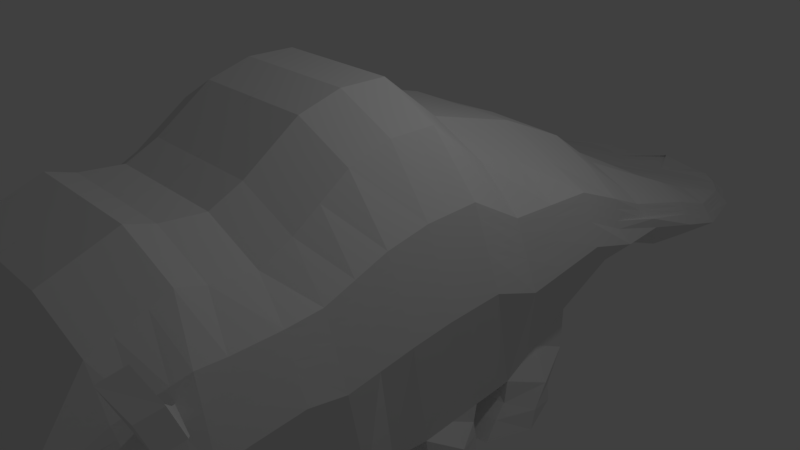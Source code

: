# Source: AppaModel.blend  (saved by Blender 2.78.0; exported with 4.5.12 LTS)
import bpy
from mathutils import Matrix  # noqa: F401  (used for matrix-valued properties, if any)

bpy.ops.wm.read_factory_settings(use_empty=True)
scene = bpy.context.scene
scene.name = 'Scene'

# ---- collections
col_collection_1 = bpy.data.collections.new('Collection 1'); scene.collection.children.link(col_collection_1)
col_collection_5 = bpy.data.collections.new('Collection 5'); scene.collection.children.link(col_collection_5)

# ---- world
world_world = bpy.data.worlds.new('World'); scene.world = world_world
world_world.color = (0.05088, 0.05088, 0.05088)
world_world.use_sun_shadow = False
world_world.sun_shadow_jitter_overblur = 0.0
world_world.cycles.sampling_method = 'MANUAL'

# ---- cameras
cam_camera = bpy.data.cameras.new('Camera')
cam_camera.clip_end = 100.0
cam_camera.lens = 35.0
cam_camera.sensor_width = 32.0
cam_camera.sensor_height = 18.0
cam_camera.ortho_scale = 7.314
cam_camera.dof.focus_distance = 0.0
cam_camera.dof.aperture_fstop = 128.0

# ---- lights
light_lamp = bpy.data.lights.new('Lamp', 'POINT')
light_lamp.transmission_factor = 0.0
light_lamp.cutoff_distance = 30.0
light_lamp.energy = 100.0
light_lamp.shadow_buffer_clip_start = 1.001
light_lamp.shadow_soft_size = 0.1
light_lamp.shadow_maximum_resolution = 0.006
light_lamp.use_absolute_resolution = True

# ---- meshes
me_plane = bpy.data.meshes.new('Plane')
me_plane.from_pydata([(1.49, -2.24, 1.592), (1.61, -2.126, -1.531), (1.49, -1.538, 2.086), (1.61, -1.084, -1.71), (1.49, -0.9885, 2.246), (1.61, -0.531, -1.766), (1.49, -0.3812, 2.238), (1.61, 0.3743, -1.688), (1.49, 0.3955, 1.61), (1.61, 0.9705, -1.638), (1.49, 1.704, 1.238), (1.61, 2.084, -0.9947), (1.489, 2.521, 0.9612), (1.919, 2.484, -0.2556), (1.737, 3.052, 0.5267), (1.606, 3.487, -0.465), (1.568, 4.304, 0.2092), (1.592, 4.303, -0.7949), (1.546, 5.049, -0.1212), (1.565, 5.048, -0.9313), (1.21, 6.084, -0.4332), (1.496, 6.201, -0.9251), (1.224, 6.597, -0.5701), (1.321, 6.794, -0.9343), (1.49, -2.649, 1.395), (1.711, -2.702, -0.9996), (1.49, -3.18, 1.449), (1.711, -3.447, -1.159), (1.49, -3.507, 1.553), (1.604, -3.827, -1.087), (1.49, -4.369, 1.23), (1.58, -4.362, -0.9557), (1.614, -4.889, 0.6289), (1.592, -5.035, -0.1506), (-0.0008494, -1.601, 2.466), (-0.0008494, -2.304, 1.971), (0.0, -2.12, -1.739), (0.0, -1.079, -1.918), (0.0, -0.5257, -1.974), (-0.0008494, -1.052, 2.626), (0.0, 0.3796, -1.896), (-0.0008493, -0.445, 2.618), (0.0, 0.9758, -1.846), (-0.0008493, 0.3316, 1.99), (0.0, 1.898, -1.255), (-0.0008492, 1.64, 1.618), (0.0, 2.573, -0.1595), (0.0, 2.279, 1.376), (0.0, 3.761, -0.6268), (0.0, 3.187, 0.7828), (0.0, 4.684, -0.8315), (0.0, 4.288, 0.1713), (0.0, 5.449, -0.9747), (0.0, 5.492, -0.3315), (0.0, 6.185, -0.963), (0.0, 6.027, -0.4528), (0.0, 7.425, -0.8441), (0.0, 7.27, -0.6713), (-0.0008494, -2.712, 1.774), (0.0, -2.687, -1.42), (-0.0008494, -3.244, 1.828), (-0.0008492, -3.437, -1.371), (-0.0008494, -3.571, 1.933), (-0.0008492, -3.801, -1.563), (-0.0008491, -4.433, 1.609), (-0.0008493, -4.364, -1.262), (0.0, -5.192, 0.6807), (0.0, -5.197, -0.3974), (0.8118, -1.052, 2.626), (0.8118, -0.445, 2.618), (0.8118, -2.126, -1.531), (0.8118, -2.692, -1.212), (0.7944, 4.295, -0.8141), (0.8397, 3.421, -0.4867), (0.7698, 3.187, 0.7828), (0.7702, 4.296, 0.19), (0.8118, 0.9705, -1.638), (0.8118, 0.3743, -1.688), (0.8118, -3.244, 1.828), (0.8118, -2.712, 1.774), (0.8118, 0.3316, 1.99), (0.8118, -3.437, -1.371), (0.7675, 5.04, -0.9505), (0.8118, -2.304, 1.971), (0.8118, -1.601, 2.466), (0.748, 5.04, -0.1404), (0.8118, 2.084, -0.9947), (0.8118, -3.571, 1.933), (0.8118, 1.64, 1.618), (0.8118, -3.801, -1.563), (0.8118, -1.084, -1.71), (0.6982, 6.193, -0.9443), (0.6875, 6.035, -0.434), (1.121, 2.484, -0.2556), (0.8118, -4.433, 1.609), (0.4112, 6.356, -0.5265), (0.8433, 7.229, -0.9256), (0.9796, 2.473, 1.246), (0.8118, -4.364, -1.262), (0.8118, -0.531, -1.766), (0.8206, -5.142, -0.3508), (0.8152, -5.132, 0.672), (1.654, -2.128, -1.961), (1.61, -1.17, -2.154), (0.8557, -2.128, -1.961), (0.8118, -1.17, -2.154), (1.654, -2.234, -2.149), (1.61, -1.085, -2.327), (0.8557, -2.234, -2.149), (0.8118, -1.085, -2.327), (1.638, -2.449, -2.45), (1.61, -1.062, -2.486), (0.8403, -2.449, -2.45), (0.8118, -1.062, -2.486), (1.61, -0.4966, -2.046), (1.61, 0.3316, -1.956), (0.8118, 0.3316, -1.956), (0.8118, -0.4966, -2.046), (1.61, -0.6097, -2.188), (1.61, 0.3855, -2.201), (0.8118, 0.3855, -2.201), (0.8118, -0.6097, -2.188), (1.637, -0.7889, -2.441), (1.61, 0.4042, -2.475), (0.8118, 0.4042, -2.475), (0.8386, -0.7889, -2.441), (1.61, 0.9316, -1.971), (1.61, 2.096, -1.617), (0.8118, 0.9316, -1.971), (0.8118, 2.096, -1.617), (1.61, 0.7788, -2.176), (1.61, 1.878, -2.119), (0.8118, 0.7788, -2.176), (0.8118, 1.878, -2.119), (1.61, 0.6155, -2.461), (1.61, 1.925, -2.44), (0.8118, 0.6155, -2.461), (0.8118, 1.925, -2.44), (2.135, -2.16, 0.0766), (2.135, -1.276, 0.2099), (2.135, -0.7242, 0.2728), (2.135, 0.04283, 0.3109), (2.135, 0.7228, 0.04657), (2.135, 1.927, 0.2184), (2.13, 2.718, -0.02718), (2.093, 3.395, -0.02561), (2.105, 4.357, -0.3065), (2.08, 5.102, -0.533), (1.74, 6.222, -0.6844), (1.373, 6.789, -0.7231), (2.135, -2.653, 0.1744), (2.135, -3.298, 0.1143), (2.135, -3.645, 0.06002), (2.07, -4.266, 0.04753), (1.674, -4.939, 0.177), (0.0, 7.353, -0.7639), (0.0, -5.258, 0.4905), (0.9014, -5.199, 0.4818), (0.6509, 7.231, -0.7944), (1.984, -1.488, 1.355), (1.984, -0.9375, 1.462), (1.984, -0.2427, 1.48), (1.984, 0.4809, 1.051), (1.984, 1.732, 0.9772), (1.983, 2.441, 0.6701), (1.94, 3.081, 0.3765), (1.947, 4.245, 0.03975), (1.923, 4.99, -0.2337), (1.585, 6.072, -0.4577), (1.22, 6.647, -0.5728), (0.0, 7.211, -0.6258), (0.9014, -5.199, 0.4818), (1.984, -2.29, 1.059), (1.984, -2.745, 1.024), (1.984, -3.339, 1.015), (1.984, -3.677, 1.033), (1.846, -4.386, 0.7775), (1.745, -4.86, 0.4898), (0.0, -5.258, 0.4905), (0.6462, 7.051, -0.6511), (1.49, -1.903, 1.829), (1.78, -1.634, -1.606), (0.0, -1.966, 2.209), (0.0, -1.62, -1.825), (0.6467, -1.626, -1.615), (0.8118, -1.966, 2.209), (1.803, -1.677, -2.043), (0.6695, -1.668, -2.052), (1.803, -1.691, -2.224), (0.6695, -1.682, -2.233), (1.795, -1.791, -2.456), (0.6615, -1.783, -2.465), (2.135, -1.735, 0.1407), (1.984, -1.904, 1.202), (1.61, -0.06134, -1.726), (1.49, -0.6734, 2.242), (0.0, -0.05605, -1.934), (0.0, -0.7373, 2.622), (0.602, -0.05775, -1.725), (0.8118, -0.7373, 2.622), (1.851, -0.1076, -1.997), (0.602, -0.06341, -1.998), (1.851, -0.134, -2.192), (0.602, -0.08981, -2.194), (1.864, -0.2105, -2.456), (0.6149, -0.1664, -2.457), (2.135, -0.3263, 0.2926), (1.984, -0.5771, 1.471), (1.61, 1.517, -1.322), (1.49, 1.037, 1.428), (0.0, 1.522, -1.53), (0.0, 0.9734, 1.808), (0.8118, 0.9734, 1.808), (0.567, 1.546, -1.33), (1.858, 1.48, -1.783), (0.567, 1.532, -1.805), (1.858, 1.295, -2.134), (0.567, 1.347, -2.156), (1.858, 1.235, -2.437), (0.567, 1.287, -2.459), (2.135, 1.313, 0.1309), (1.984, 1.095, 1.015), (2.065, -2.22, 0.5318), (2.065, -2.695, 0.5679), (2.065, -3.317, 0.5317), (2.065, -3.66, 0.5106), (1.966, -4.321, 0.3858), (1.707, -4.902, 0.322), (0.0, -5.258, 0.4905), (0.6522, 7.152, -0.7566), (2.065, -1.374, 0.7407), (2.065, -0.823, 0.8239), (2.065, -0.08946, 0.8524), (2.065, 0.6107, 0.512), (2.065, 1.837, 0.57), (2.064, 2.497, 0.2496), (2.096, 3.284, 0.1446), (2.032, 4.305, -0.1461), (2.007, 5.05, -0.3943), (1.668, 6.153, -0.5794), (1.302, 6.723, -0.6534), (0.0, 7.287, -0.6999), (0.9014, -5.199, 0.4818), (2.065, -1.813, 0.6322), (2.065, -0.4425, 0.8387), (2.065, 1.212, 0.5404), (1.49, -4.093, 1.333), (1.588, -4.191, -0.9977), (0.0, -4.157, 1.713), (0.0, -4.184, -1.358), (0.8118, -4.184, -1.358), (0.8118, -4.157, 1.713), (2.09, -4.067, 0.05153), (1.89, -4.159, 0.8592), (1.998, -4.11, 0.4257), (1.597, -3.984, -1.049), (0.0, -3.966, -1.475), (0.8118, -3.823, 1.838), (2.116, -3.827, 0.05637), (1.943, -3.884, 0.958), (2.036, -3.853, 0.4741), (1.49, -3.759, 1.458), (0.0, -3.823, 1.838), (0.8118, -3.966, -1.475), (2.011, -1.45, 1.151), (2.011, -0.8995, 1.25), (2.011, -0.1917, 1.271), (2.011, 0.5241, 0.8717), (2.011, 1.767, 0.8417), (2.01, 2.46, 0.5302), (1.969, 3.11, 0.2836), (1.975, 4.265, -0.02207), (1.951, 5.01, -0.2871), (1.613, 6.099, -0.4982), (1.247, 6.672, -0.5996), (0.0, 7.236, -0.6505), (0.9014, -5.199, 0.4818), (2.011, -2.267, 0.8837), (2.011, -2.728, 0.8721), (2.011, -3.332, 0.8544), (2.011, -3.671, 0.859), (1.886, -4.364, 0.6472), (1.732, -4.874, 0.434), (0.0, -5.258, 0.4905), (0.6531, 7.091, -0.7275), (2.011, -1.874, 1.012), (2.011, -0.5323, 1.261), (2.011, 1.134, 0.857), (1.926, -4.142, 0.715), (1.974, -3.874, 0.797), (2.043, -2.239, 0.6762), (2.043, -2.709, 0.6927), (2.043, -3.323, 0.6641), (2.043, -3.664, 0.6536), (1.933, -4.339, 0.493), (1.717, -4.891, 0.3679), (0.0, -5.258, 0.4905), (0.6526, 7.127, -0.7447), (2.043, -1.838, 0.7881), (2.043, -0.4793, 1.012), (2.043, 1.18, 0.6703), (2.043, -1.405, 0.909), (2.043, -0.8544, 0.9988), (2.043, -0.1314, 1.024), (2.043, 0.5752, 0.6596), (2.043, 1.808, 0.6815), (2.042, 2.482, 0.3648), (2.003, 3.144, 0.1738), (2.008, 4.289, -0.09521), (1.984, 5.034, -0.3503), (1.645, 6.131, -0.546), (1.28, 6.702, -0.6314), (0.0, 7.266, -0.6796), (0.9014, -5.199, 0.4818), (1.968, -4.123, 0.5444), (2.011, -3.862, 0.6066), (2.205, -4.176, 0.5914), (2.065, -4.239, 0.8266), (2.247, -3.915, 0.6536), (2.113, -3.971, 0.9086), (2.546, -4.358, 0.8772), (2.226, -4.374, 1.012), (2.589, -4.097, 0.9394), (2.274, -4.105, 1.094), (2.478, -4.468, 1.207), (2.281, -4.621, 1.534), (2.52, -4.207, 1.27), (2.33, -4.352, 1.616), (1.165, -0.4117, 2.42), (1.281, -2.697, -1.101), (1.229, 3.504, -0.4742), (1.186, 4.3, 0.2), (1.228, 0.3743, -1.688), (1.165, -2.679, 1.576), (1.165, 0.3649, 1.792), (1.281, -3.442, -1.26), (1.165, -1.568, 2.267), (1.164, 5.045, -0.1304), (1.165, 1.673, 1.42), (1.225, -3.815, -1.315), (0.9601, 6.061, -0.4336), (1.075, 7.123, -0.9516), (1.319, 2.505, 1.056), (1.213, -4.363, -1.102), (1.232, -5.005, 0.6495), (1.165, -1.019, 2.428), (1.228, -2.126, -1.531), (1.211, 4.299, -0.8041), (1.175, 3.075, 0.7478), (1.228, 0.9705, -1.638), (1.165, -3.211, 1.63), (1.184, 5.045, -0.9405), (1.165, -2.271, 1.773), (1.228, 2.084, -0.9947), (1.165, -3.537, 1.735), (1.228, -1.084, -1.71), (1.114, 6.197, -0.9343), (1.537, 2.484, -0.2556), (1.165, -4.399, 1.411), (0.8423, 6.593, -0.5793), (1.228, -0.531, -1.766), (1.223, -5.086, -0.2463), (1.273, -2.244, -1.965), (1.228, -1.17, -2.154), (1.273, -2.349, -2.153), (1.228, -1.085, -2.327), (1.258, -2.565, -2.453), (1.228, -1.062, -2.486), (1.228, 0.3316, -1.956), (1.209, -0.5979, -2.036), (1.228, 0.3855, -2.201), (1.209, -0.7109, -2.178), (1.228, 0.4042, -2.475), (1.235, -0.8901, -2.432), (1.222, 0.8384, -1.957), (1.228, 2.096, -1.617), (1.222, 0.6856, -2.162), (1.228, 1.878, -2.119), (1.222, 0.5224, -2.447), (1.228, 1.925, -2.44), (1.012, 7.104, -0.781), (1.304, -5.063, 0.3228), (1.341, -5.022, 0.486), (0.9345, 6.957, -0.6226), (1.253, -1.787, -2.461), (1.165, -1.933, 2.011), (1.266, -0.1894, -2.457), (1.165, -0.704, 2.424), (1.241, 1.26, -2.447), (1.165, 1.007, 1.609), (0.9769, 7.038, -0.6921), (1.322, -5.044, 0.3984), (1.165, -4.123, 1.515), (1.217, -4.188, -1.17), (1.165, -3.789, 1.64), (1.221, -3.975, -1.252), (1.335, -5.029, 0.4569), (0.9486, 6.984, -0.6457), (0.9652, 7.016, -0.6731), (1.327, -5.038, 0.4224)], [], [(192, 139, 3, 181), (139, 140, 5, 3), (206, 141, 7, 194), (141, 142, 9, 7), (220, 143, 11, 208), (143, 144, 13, 11), (144, 145, 15, 13), (145, 146, 17, 15), (146, 147, 19, 17), (147, 148, 21, 19), (148, 149, 23, 21), (172, 173, 24, 0), (173, 174, 26, 24), (174, 175, 28, 26), (253, 176, 30, 246), (176, 177, 32, 30), (199, 68, 39, 197), (71, 70, 36, 59), (73, 72, 50, 48), (75, 74, 49, 51), (77, 76, 42, 40), (79, 78, 60, 58), (80, 69, 41, 43), (81, 71, 59, 61), (72, 82, 52, 50), (185, 83, 35, 182), (85, 75, 51, 53), (213, 86, 44, 210), (78, 87, 62, 60), (212, 80, 43, 211), (89, 81, 61, 63), (184, 90, 37, 183), (82, 91, 54, 52), (92, 85, 53, 55), (86, 93, 46, 44), (251, 94, 64, 248), (179, 95, 57, 170), (97, 88, 45, 47), (263, 89, 63, 256), (90, 99, 38, 37), (91, 96, 56, 54), (157, 100, 67, 156), (68, 84, 34, 39), (95, 92, 55, 57), (93, 73, 48, 46), (94, 101, 66, 64), (74, 97, 47, 49), (100, 98, 65, 67), (198, 77, 40, 196), (83, 79, 58, 35), (352, 333, 79, 83), (360, 5, 114, 369), (361, 343, 98, 100), (348, 342, 97, 74), (358, 344, 101, 94), (357, 330, 73, 93), (359, 340, 92, 95), (345, 336, 84, 68), (381, 361, 100, 157), (356, 341, 96, 91), (355, 360, 99, 90), (395, 339, 89, 263), (342, 338, 88, 97), (383, 359, 95, 179), (392, 358, 94, 251), (353, 357, 93, 86), (340, 337, 85, 92), (351, 356, 91, 82), (355, 90, 105, 363), (339, 335, 81, 89), (389, 334, 80, 212), (350, 354, 87, 78), (208, 11, 127, 214), (337, 331, 75, 85), (385, 352, 83, 185), (347, 351, 82, 72), (335, 329, 71, 81), (334, 328, 69, 80), (333, 350, 78, 79), (332, 349, 76, 77), (331, 348, 74, 75), (330, 347, 72, 73), (329, 346, 70, 71), (387, 345, 68, 199), (187, 104, 108, 189), (184, 70, 104, 187), (181, 3, 103, 186), (346, 1, 102, 362), (364, 106, 110, 366), (362, 102, 106, 364), (363, 105, 109, 365), (186, 103, 107, 188), (384, 367, 113, 191), (365, 109, 113, 367), (188, 107, 111, 190), (189, 108, 112, 191), (201, 117, 121, 203), (194, 7, 115, 200), (332, 77, 116, 368), (198, 99, 117, 201), (371, 118, 122, 373), (368, 116, 120, 370), (369, 114, 118, 371), (200, 115, 119, 202), (386, 372, 124, 205), (202, 119, 123, 204), (203, 121, 125, 205), (370, 120, 124, 372), (215, 128, 132, 217), (353, 86, 129, 375), (213, 76, 128, 215), (349, 9, 126, 374), (377, 133, 137, 379), (374, 126, 130, 376), (375, 129, 133, 377), (214, 127, 131, 216), (388, 379, 137, 219), (216, 131, 135, 218), (217, 132, 136, 219), (376, 130, 134, 378), (341, 380, 158, 96), (391, 381, 157, 242), (242, 157, 156, 228), (96, 158, 155, 56), (31, 33, 154, 153), (247, 31, 153, 252), (27, 29, 152, 151), (25, 27, 151, 150), (1, 25, 150, 138), (239, 240, 149, 148), (238, 239, 148, 147), (237, 238, 147, 146), (236, 237, 146, 145), (235, 236, 145, 144), (234, 235, 144, 143), (245, 234, 143, 220), (232, 233, 142, 141), (244, 232, 141, 206), (230, 231, 140, 139), (243, 230, 139, 192), (180, 2, 159, 193), (2, 4, 160, 159), (195, 6, 161, 207), (6, 8, 162, 161), (209, 10, 163, 221), (10, 12, 164, 163), (12, 14, 165, 164), (14, 16, 166, 165), (16, 18, 167, 166), (18, 20, 168, 167), (20, 22, 169, 168), (101, 171, 178, 66), (344, 382, 171, 101), (397, 383, 179, 284), (284, 179, 170, 275), (281, 282, 177, 176), (288, 281, 176, 253), (279, 280, 175, 174), (278, 279, 174, 173), (277, 278, 173, 172), (0, 180, 193, 172), (222, 243, 192, 138), (109, 189, 191, 113), (106, 188, 190, 110), (366, 384, 191, 112), (102, 186, 188, 106), (1, 181, 186, 102), (90, 184, 187, 105), (105, 187, 189, 109), (336, 385, 185, 84), (70, 184, 183, 36), (84, 185, 182, 34), (138, 192, 181, 1), (4, 195, 207, 160), (231, 244, 206, 140), (120, 203, 205, 124), (118, 202, 204, 122), (373, 386, 205, 125), (114, 200, 202, 118), (77, 198, 201, 116), (5, 194, 200, 114), (116, 201, 203, 120), (328, 387, 199, 69), (99, 198, 196, 38), (69, 199, 197, 41), (140, 206, 194, 5), (8, 209, 221, 162), (233, 245, 220, 142), (133, 217, 219, 137), (130, 216, 218, 134), (378, 388, 219, 136), (126, 214, 216, 130), (86, 213, 215, 129), (129, 215, 217, 133), (9, 208, 214, 126), (338, 389, 212, 88), (88, 212, 211, 45), (76, 213, 210, 42), (142, 220, 208, 9), (304, 300, 245, 233), (302, 299, 244, 231), (290, 298, 243, 222), (138, 150, 223, 222), (150, 151, 224, 223), (151, 152, 225, 224), (252, 153, 226, 254), (153, 154, 227, 226), (158, 229, 241, 155), (380, 390, 229, 158), (298, 301, 230, 243), (301, 302, 231, 230), (299, 303, 232, 244), (303, 304, 233, 232), (300, 305, 234, 245), (305, 306, 235, 234), (306, 307, 236, 235), (307, 308, 237, 236), (308, 309, 238, 237), (309, 310, 239, 238), (310, 311, 240, 239), (313, 242, 228, 296), (399, 391, 242, 313), (258, 252, 254, 260), (289, 288, 253, 259), (255, 247, 252, 258), (394, 392, 251, 257), (343, 393, 250, 98), (98, 250, 249, 65), (257, 251, 248, 262), (259, 253, 246, 261), (175, 259, 261, 28), (87, 257, 262, 62), (354, 394, 257, 87), (29, 255, 258, 152), (280, 289, 259, 175), (152, 258, 260, 225), (393, 395, 263, 250), (250, 263, 256, 249), (293, 315, 289, 280), (314, 288, 317, 316), (382, 396, 276, 171), (171, 276, 283, 178), (168, 169, 274, 273), (167, 168, 273, 272), (166, 167, 272, 271), (165, 166, 271, 270), (164, 165, 270, 269), (163, 164, 269, 268), (221, 163, 268, 287), (161, 162, 267, 266), (207, 161, 266, 286), (159, 160, 265, 264), (193, 159, 264, 285), (172, 193, 285, 277), (160, 207, 286, 265), (162, 221, 287, 267), (290, 291, 278, 277), (291, 292, 279, 278), (292, 293, 280, 279), (314, 294, 281, 288), (294, 295, 282, 281), (297, 284, 275, 312), (398, 397, 284, 297), (390, 398, 297, 229), (229, 297, 312, 241), (226, 227, 295, 294), (254, 226, 294, 314), (224, 225, 293, 292), (223, 224, 292, 291), (222, 223, 291, 290), (260, 254, 314, 315), (225, 260, 315, 293), (396, 399, 313, 276), (276, 313, 296, 283), (273, 274, 311, 310), (272, 273, 310, 309), (271, 272, 309, 308), (270, 271, 308, 307), (269, 270, 307, 306), (268, 269, 306, 305), (287, 268, 305, 300), (266, 267, 304, 303), (286, 266, 303, 299), (264, 265, 302, 301), (285, 264, 301, 298), (277, 285, 298, 290), (265, 286, 299, 302), (267, 287, 300, 304), (318, 316, 320, 322), (315, 314, 316, 318), (288, 289, 319, 317), (289, 315, 318, 319), (323, 322, 326, 327), (319, 318, 322, 323), (317, 319, 323, 321), (316, 317, 321, 320), (326, 324, 325, 327), (321, 323, 327, 325), (320, 321, 325, 324), (322, 320, 324, 326), (282, 295, 399, 396), (240, 311, 398, 390), (311, 274, 397, 398), (177, 282, 396, 382), (247, 255, 395, 393), (28, 261, 394, 354), (31, 247, 393, 343), (261, 246, 392, 394), (295, 227, 391, 399), (149, 240, 390, 380), (10, 209, 389, 338), (134, 218, 388, 378), (6, 195, 387, 328), (122, 204, 386, 373), (2, 180, 385, 336), (110, 190, 384, 366), (274, 169, 383, 397), (32, 177, 382, 344), (227, 154, 381, 391), (23, 149, 380, 341), (132, 376, 378, 136), (218, 135, 379, 388), (127, 375, 377, 131), (128, 374, 376, 132), (131, 377, 379, 135), (76, 349, 374, 128), (11, 353, 375, 127), (119, 370, 372, 123), (204, 123, 372, 386), (117, 369, 371, 121), (115, 368, 370, 119), (121, 371, 373, 125), (7, 332, 368, 115), (107, 365, 367, 111), (190, 111, 367, 384), (103, 363, 365, 107), (104, 362, 364, 108), (108, 364, 366, 112), (70, 346, 362, 104), (195, 4, 345, 387), (25, 1, 346, 329), (15, 17, 347, 330), (16, 14, 348, 331), (7, 9, 349, 332), (24, 26, 350, 333), (8, 6, 328, 334), (27, 25, 329, 335), (17, 19, 351, 347), (180, 0, 352, 385), (18, 16, 331, 337), (26, 28, 354, 350), (209, 8, 334, 389), (29, 27, 335, 339), (3, 355, 363, 103), (19, 21, 356, 351), (20, 18, 337, 340), (11, 13, 357, 353), (246, 30, 358, 392), (169, 22, 359, 383), (12, 10, 338, 342), (255, 29, 339, 395), (3, 5, 360, 355), (21, 23, 341, 356), (154, 33, 361, 381), (4, 2, 336, 345), (22, 20, 340, 359), (13, 15, 330, 357), (30, 32, 344, 358), (14, 12, 342, 348), (33, 31, 343, 361), (99, 360, 369, 117), (0, 24, 333, 352)])
me_plane.use_remesh_preserve_volume = False
me_plane.use_remesh_preserve_attributes = False
me_plane.use_mirror_vertex_groups = False
me_plane.update()
arm_armature_001 = bpy.data.armatures.new('Armature.001')  # bones are not reproduced
arm_armature_003 = bpy.data.armatures.new('Armature.003')  # bones are not reproduced
arm_armature = bpy.data.armatures.new('Armature')  # bones are not reproduced
arm_armature_004 = bpy.data.armatures.new('Armature.004')  # bones are not reproduced
arm_armature_002 = bpy.data.armatures.new('Armature.002')  # bones are not reproduced

# ---- objects
ob_plane = bpy.data.objects.new('Plane', me_plane)
ob_lamp = bpy.data.objects.new('Lamp', light_lamp)
ob_camera = bpy.data.objects.new('Camera', cam_camera)
ob_armature_001 = bpy.data.objects.new('Armature.001', arm_armature_001)
ob_armature_004 = bpy.data.objects.new('Armature.004', arm_armature_003)
ob_armature = bpy.data.objects.new('Armature', arm_armature)
ob_armature_002 = bpy.data.objects.new('Armature.002', arm_armature_004)
ob_armature_003 = bpy.data.objects.new('Armature.003', arm_armature_002)

# ---- transforms, parenting, visibility, modifiers, constraints
ob_plane.parent = ob_armature_001
ob_plane.matrix_parent_inverse = Matrix(((0.9985, 0.04975, 0.02056, 0.1515), (0.008829, 0.2254, -0.9742, 1.18), (-0.05311, 0.973, 0.2246, 3.73), (0.0, 0.0, 0.0, 1.0)))
ob_plane.location = (0.0, 0.0, 0.0)
ob_plane.lineart.crease_threshold = 0.0
_vg = ob_plane.vertex_groups.new(name='Bone.001')
for _i, _w in zip([0, 2, 4, 24, 26, 28, 30, 32, 33, 34, 35, 39, 41, 58, 60, 62, 64, 66, 68, 69, 78, 79, 83, 84, 87, 94, 100, 101, 151, 152, 153, 154, 156, 157, 159, 171, 172, 173, 174, 175, 176, 177, 178, 180, 182, 185, 193, 195, 197, 199, 222, 223, 224, 225, 226, 227, 242, 246, 248, 251, 252, 253, 254, 257, 258, 259, 260, 261, 262, 264, 276, 277, 278, 279, 280, 281, 282, 285, 288, 289, 290, 291, 292, 293, 294, 295, 298, 313, 314, 315, 316, 317, 318, 319, 320, 321, 322, 323, 324, 325, 326, 327, 333, 336, 344, 345, 350, 352, 354, 358, 361, 381, 382, 385, 387, 391, 392, 394, 396, 399], [0.03211, 0.01713, 0.007261, 0.04253, 0.05687, 0.05731, 0.0511, 0.03064, 0.01138, 0.03047, 0.05335, 0.01689, 0.00443, 0.06221, 0.07471, 0.07494, 0.06684, 0.05776, 0.01336, 0.00262, 0.07178, 0.05761, 0.0478, 0.02496, 0.07105, 0.06197, 0.003407, 0.05156, 0.004412, 0.00657, 0.01144, 0.01773, 0.002776, 0.01111, 0.005113, 0.05062, 0.01615, 0.02395, 0.0323, 0.03384, 0.03073, 0.02543, 0.05759, 0.02446, 0.043, 0.03556, 0.0109, 0.001929, 0.01022, 0.007592, 0.002025, 0.009277, 0.01556, 0.01724, 0.0192, 0.02122, 0.02193, 0.05331, 0.06962, 0.06507, 0.009917, 0.03099, 0.01818, 0.0684, 0.008037, 0.03238, 0.0174, 0.05543, 0.0727, 0.001342, 0.02185, 0.01119, 0.01876, 0.02612, 0.02759, 0.0264, 0.02403, 0.006597, 0.02448, 0.02491, 0.005661, 0.01304, 0.01965, 0.02114, 0.02199, 0.02237, 0.001567, 0.02191, 0.02065, 0.02012, 0.0192, 0.01977, 0.01909, 0.02011, 0.01705, 0.01674, 0.01707, 0.01708, 0.01651, 0.0159, 0.01652, 0.01563, 0.05227, 0.0215, 0.03972, 0.01052, 0.06486, 0.04077, 0.06514, 0.0569, 0.007966, 0.02056, 0.02872, 0.03074, 0.00485, 0.02424, 0.05968, 0.06265, 0.02721, 0.02545]): _vg.add([_i], _w, 'REPLACE')
_vg = ob_plane.vertex_groups.new(name='Bone.002')
for _i, _w in zip([0, 1, 2, 3, 4, 5, 6, 7, 8, 9, 10, 11, 12, 13, 14, 15, 16, 17, 18, 19, 20, 21, 22, 23, 24, 25, 26, 27, 28, 29, 30, 31, 32, 33, 34, 35, 36, 37, 38, 39, 40, 41, 42, 43, 44, 45, 46, 47, 48, 49, 50, 51, 52, 53, 54, 55, 56, 57, 58, 59, 60, 61, 62, 63, 64, 65, 66, 67, 68, 69, 70, 71, 72, 73, 74, 75, 76, 77, 78, 79, 80, 81, 82, 83, 84, 85, 86, 87, 88, 89, 90, 91, 92, 93, 94, 95, 96, 97, 98, 99, 100, 101, 102, 103, 104, 105, 106, 107, 108, 109, 110, 111, 112, 113, 114, 115, 116, 117, 118, 119, 120, 121, 122, 123, 124, 125, 126, 127, 128, 129, 130, 131, 132, 133, 134, 135, 136, 137, 138, 139, 140, 141, 142, 143, 144, 145, 146, 147, 148, 149, 150, 151, 152, 153, 154, 155, 156, 157, 158, 159, 160, 161, 162, 163, 164, 165, 166, 167, 168, 169, 170, 171, 172, 173, 174, 175, 176, 177, 178, 179, 180, 181, 182, 183, 184, 185, 186, 187, 188, 189, 190, 191, 192, 193, 194, 195, 196, 197, 198, 199, 200, 201, 202, 203, 204, 205, 206, 207, 208, 209, 210, 211, 212, 213, 214, 215, 216, 217, 218, 219, 220, 221, 222, 223, 224, 225, 226, 227, 228, 229, 230, 231, 232, 233, 234, 235, 236, 237, 238, 239, 240, 241, 242, 243, 244, 245, 246, 247, 248, 249, 250, 251, 252, 253, 254, 255, 256, 257, 258, 259, 260, 261, 262, 263, 264, 265, 266, 267, 268, 269, 270, 271, 272, 273, 274, 275, 276, 277, 278, 279, 280, 281, 282, 283, 284, 285, 286, 287, 288, 289, 290, 291, 292, 293, 294, 295, 296, 297, 298, 299, 300, 301, 302, 303, 304, 305, 306, 307, 308, 309, 310, 311, 312, 313, 314, 315, 316, 317, 318, 319, 320, 321, 322, 323, 324, 325, 326, 327, 328, 329, 330, 331, 332, 333, 334, 335, 336, 337, 338, 339, 340, 341, 342, 343, 344, 345, 346, 347, 348, 349, 350, 351, 352, 353, 354, 355, 356, 357, 358, 359, 360, 361, 362, 363, 364, 365, 366, 367, 368, 369, 370, 371, 372, 373, 374, 375, 376, 377, 378, 379, 380, 381, 382, 383, 384, 385, 386, 387, 388, 389, 390, 391, 392, 393, 394, 395, 396, 397, 398, 399], [0.0, 0.0, 0.0, 0.0, 0.0, 0.0, 0.0, 0.0, 0.0, 0.0, 0.0, 0.0, 1.0, 0.9701, 1.0, 1.0, 1.0, 1.0, 1.0, 1.0, 1.0, 1.0, 1.0, 1.0, 0.0, 0.0, 0.0, 0.0, 0.0, 0.0, 0.0, 0.0, 0.0, 0.0, 0.0, 0.0, 0.0, 0.0, 0.0, 0.0, 0.0, 0.0, 0.0, 0.03276, 0.0, 0.01997, 1.0, 0.968, 1.0, 1.0, 1.0, 1.0, 1.0, 1.0, 1.0, 1.0, 1.0, 1.0, 0.0, 0.0, 0.0, 0.0, 0.0, 0.0, 0.0, 0.0, 0.0, 0.01713, 0.0, 0.0, 0.0, 0.0, 1.0, 1.0, 1.0, 1.0, 0.0, 0.0, 0.0, 0.0, 0.0111, 0.0, 1.0, 0.0, 0.0, 1.0, 0.0, 0.0, 0.01212, 0.0, 0.0, 1.0, 1.0, 1.0, 0.0, 1.0, 1.0, 1.0, 0.0, 0.0, 0.02029, 0.0, 0.0, 0.0, 0.0, 0.0, 0.0, 0.0, 0.0, 0.0, 0.0, 0.0, 0.0, 0.0, 0.0, 0.0, 0.0, 0.0, 0.0, 0.0, 0.0, 0.0, 0.0, 0.0, 0.0, 0.0, 0.0, 0.0, 0.0, 0.0, 0.0, 0.0, 0.0, 0.0, 0.0, 0.0, 0.0, 0.0, 0.0, 0.0, 0.0, 0.0, 0.0, 0.0, 1.0, 1.0, 1.0, 1.0, 1.0, 1.0, 0.0, 0.0, 0.0, 0.0, 0.0, 1.0, 0.0, 0.0, 1.0, 0.0, 0.0, 0.0, 0.0, 0.0, 0.9855, 1.0, 1.0, 0.9996, 1.0, 1.0, 1.0, 0.0, 0.0, 0.0, 0.0, 0.0, 0.0, 0.0, 0.0, 1.0, 0.0, 0.0, 0.0, 0.0, 0.0, 0.0, 0.0, 0.0, 0.0, 0.0, 0.0, 0.0, 0.0, 0.0, 0.0, 0.0, 0.0, 0.0, 0.0, 0.0, 0.0, 0.0, 0.0, 0.0, 0.0, 0.0, 0.0, 0.0, 0.0, 0.0, 0.0, 0.0348, 0.02259, 0.0, 0.0, 0.0, 0.0, 0.09141, 0.0, 0.0, 0.0, 0.0, 0.0, 0.0, 0.0, 0.0, 0.0, 0.0, 0.0, 1.0, 0.0, 0.0, 0.0, 0.0, 0.0, 0.9379, 1.0, 1.0, 1.0, 1.0, 1.0, 1.0, 0.0, 0.0, 0.0, 0.0, 0.0, 0.0, 0.0, 0.0, 0.0, 0.0, 0.0, 0.0, 0.0, 0.0, 0.0, 0.0, 0.0, 0.0, 0.0, 0.0, 0.0, 0.0, 0.0, 0.0, 0.0, 0.0, 0.0, 0.957, 1.0, 1.0, 0.9999, 1.0, 1.0, 1.0, 0.0, 0.0, 0.0, 0.0, 0.0, 0.0, 0.0, 0.0, 1.0, 0.0, 0.0, 0.0, 0.0, 0.0, 0.0, 0.0, 0.0, 0.0, 0.0, 0.0, 0.0, 1.0, 0.0, 0.0, 0.0, 0.0, 0.0, 0.0, 0.0, 0.0, 0.9227, 1.0, 1.0, 1.0, 1.0, 1.0, 1.0, 0.0, 0.0, 0.0, 0.0, 0.0, 0.0, 0.0, 0.0, 0.0, 0.0, 0.0, 0.0, 0.0, 0.0, 0.0, 0.0, 0.0, 1.0, 1.0, 0.0, 0.0, 0.0, 0.0, 0.0, 0.9998, 0.0, 0.0, 1.0, 1.0, 1.0, 0.0, 0.0, 0.0, 0.0, 1.0, 1.0, 0.0, 0.0, 1.0, 0.0, 0.0, 0.0, 0.0, 1.0, 1.0, 0.0, 1.0, 0.0, 0.0, 0.0, 0.0, 0.0, 0.0, 0.0, 0.0, 0.0, 0.0, 0.0, 0.0, 0.0, 0.0, 0.0, 0.0, 0.0, 0.0, 0.0, 0.0, 1.0, 0.0, 0.0, 1.0, 0.0, 0.0, 0.0, 0.0, 0.1282, 0.0, 1.0, 0.0, 0.0, 0.0, 0.0, 0.0, 0.0, 1.0, 1.0, 0.0]): _vg.add([_i], _w, 'REPLACE')
_vg = ob_plane.vertex_groups.new(name='Bone.003')
for _i, _w in zip([0, 1, 2, 3, 4, 5, 6, 7, 8, 9, 10, 11, 12, 13, 14, 15, 16, 17, 18, 19, 20, 21, 22, 23, 24, 25, 26, 27, 28, 29, 30, 31, 32, 33, 34, 35, 36, 37, 38, 39, 40, 41, 42, 43, 44, 45, 46, 47, 48, 49, 50, 51, 52, 53, 54, 55, 56, 57, 58, 59, 60, 61, 62, 63, 64, 65, 66, 68, 69, 70, 71, 72, 73, 74, 75, 76, 77, 78, 79, 80, 81, 82, 83, 84, 85, 86, 87, 88, 89, 90, 91, 92, 93, 94, 95, 96, 97, 98, 99, 101, 102, 103, 104, 105, 106, 107, 108, 109, 110, 111, 112, 113, 114, 115, 116, 117, 118, 119, 120, 121, 122, 123, 124, 125, 126, 127, 128, 129, 130, 131, 132, 133, 134, 135, 136, 137, 138, 139, 140, 141, 142, 143, 144, 145, 146, 147, 148, 149, 150, 151, 152, 153, 154, 155, 156, 157, 158, 159, 160, 161, 162, 163, 164, 165, 166, 167, 168, 169, 170, 171, 172, 173, 174, 175, 176, 177, 178, 179, 180, 181, 182, 183, 184, 185, 186, 187, 188, 189, 190, 191, 192, 193, 194, 195, 196, 197, 198, 199, 200, 201, 202, 203, 204, 205, 206, 207, 208, 209, 210, 211, 212, 213, 214, 215, 216, 217, 218, 219, 220, 221, 222, 223, 224, 225, 226, 227, 228, 229, 230, 231, 232, 233, 234, 235, 236, 237, 238, 239, 240, 241, 242, 243, 244, 245, 246, 247, 248, 249, 250, 251, 252, 253, 254, 255, 256, 257, 258, 259, 260, 261, 262, 263, 264, 265, 266, 267, 268, 269, 270, 271, 272, 273, 274, 275, 276, 277, 278, 279, 280, 281, 282, 283, 284, 285, 286, 287, 288, 289, 290, 291, 292, 293, 294, 295, 296, 297, 298, 299, 300, 301, 302, 303, 304, 305, 306, 307, 308, 309, 310, 311, 312, 313, 314, 315, 316, 317, 318, 319, 320, 321, 322, 323, 324, 325, 326, 327, 328, 329, 330, 331, 332, 333, 334, 335, 336, 337, 338, 339, 340, 341, 342, 343, 344, 345, 346, 347, 348, 349, 350, 351, 352, 353, 354, 355, 356, 357, 358, 359, 360, 361, 362, 363, 364, 365, 366, 367, 368, 369, 370, 371, 372, 373, 374, 375, 376, 377, 378, 379, 380, 381, 382, 383, 384, 385, 386, 387, 388, 389, 390, 391, 392, 393, 394, 395, 396, 397, 398, 399], [0.0, 0.0, 0.0, 0.0, 0.0, 0.0, 0.0, 0.0, 0.0, 0.0, 0.0, 0.0, 0.0, 0.0, 0.0, 0.0, 1.0, 1.0, 1.0, 1.0, 1.0, 1.0, 1.0, 1.0, 0.0, 0.0, 0.0, 0.0, 0.0, 0.0, 0.0, 0.0, 0.0, 0.0, 0.0, 0.0, 0.0, 0.0, 0.0, 0.0, 0.0, 0.005398, 0.0, 0.0, 0.0, 0.0, 0.04914, 0.0, 0.9162, 0.002458, 1.0, 1.0, 0.9876, 0.9999, 1.0, 1.0, 1.0, 1.0, 0.0, 0.0, 0.0, 0.0, 0.0, 0.0, 0.0, 0.0, 0.007566, 0.0, 0.0, 0.0, 0.0, 1.0, 0.0, 0.0, 1.0, 0.0, 0.0, 0.0, 0.0, 0.0, 0.0, 1.0, 0.0, 0.0, 1.0, 0.0, 0.0, 0.0, 0.0, 0.0, 1.0, 1.0, 0.0, 0.0, 0.9997, 1.0, 0.0, 0.0, 0.0, 0.0, 0.0, 0.0, 0.0, 0.0, 0.0, 0.0, 0.0, 0.0, 0.0, 0.0, 0.0, 0.0, 0.0, 0.0, 0.0, 0.0, 0.0, 0.0, 0.0, 0.0, 0.0, 0.0, 0.0, 0.0, 0.0, 0.0, 0.0, 0.0, 0.0, 0.0, 0.0, 0.0, 0.0, 0.0, 0.0, 0.0, 0.0, 0.0, 0.0, 0.0, 0.0, 0.0, 0.0, 0.0, 1.0, 1.0, 1.0, 1.0, 0.0, 0.0, 0.0, 0.0, 0.0, 1.0, 0.0, 0.0, 1.0, 0.0, 0.0, 0.0, 0.0, 0.0, 0.0, 0.04419, 1.0, 1.0, 1.0, 1.0, 1.0, 0.0, 0.0, 0.0, 0.0, 0.0, 0.0, 0.0, 0.0, 1.0, 0.0, 0.0, 0.0, 0.0, 0.0, 0.0, 0.0, 0.0, 0.0, 0.0, 0.0, 0.0, 0.0, 0.0, 0.0, 0.0, 0.0, 0.0, 0.0, 0.0, 0.0, 0.0, 0.0, 0.0, 0.0, 0.0, 0.0, 0.0, 0.0, 0.0, 0.0, 0.0, 0.0, 0.0, 0.0, 0.0, 0.0, 0.0, 0.0, 0.0, 0.0, 0.0, 0.0, 0.0, 0.0, 0.0, 0.0, 0.0, 0.0, 1.0, 0.0, 0.0, 0.0, 0.0, 0.0, 0.0, 0.0, 1.0, 1.0, 1.0, 1.0, 1.0, 0.0, 0.0, 0.0, 0.0, 0.0, 0.0, 0.0, 0.0, 0.0, 0.0, 0.0, 0.0, 0.0, 0.0, 0.0, 0.0, 0.0, 0.0, 0.0, 0.0, 0.0, 0.0, 0.0, 0.0, 0.0, 0.0, 0.0, 0.0, 0.03653, 1.0, 1.0, 1.0, 1.0, 1.0, 0.0, 0.0, 0.0, 0.0, 0.0, 0.0, 0.0, 0.0, 1.0, 0.0, 0.0, 0.0, 0.0, 0.0, 0.0, 0.0, 0.0, 0.0, 0.0, 0.0, 0.0, 1.0, 0.0, 0.0, 0.0, 0.0, 0.0, 0.0, 0.0, 0.0, 0.0, 0.01999, 1.0, 1.0, 1.0, 1.0, 1.0, 0.0, 0.0, 0.0, 0.0, 0.0, 0.0, 0.0, 0.0, 0.0, 0.0, 0.0, 0.0, 0.0, 0.0, 0.0, 0.0, 0.0, 0.0, 1.0, 0.0, 0.0, 0.0, 0.0, 0.0, 1.0, 0.0, 0.0, 1.0, 1.0, 0.06022, 0.0, 0.0, 0.0, 0.0, 1.0, 0.0, 0.0, 0.0, 1.0, 0.0, 0.0, 0.0, 0.0, 1.0, 0.0, 0.0, 1.0, 0.0, 0.0, 0.0, 0.0, 0.0, 0.0, 0.0, 0.0, 0.0, 0.0, 0.0, 0.0, 0.0, 0.0, 0.0, 0.0, 0.0, 0.0, 0.0, 0.0, 1.0, 0.0, 0.0, 1.0, 0.0, 0.0, 0.0, 0.0, 0.0, 0.0, 1.0, 0.0, 0.0, 0.0, 0.0, 0.0, 0.0, 1.0, 1.0, 0.0]): _vg.add([_i], _w, 'REPLACE')
_vg = ob_plane.vertex_groups.new(name='Bone.004')
for _i, _w in zip([0, 1, 2, 3, 4, 5, 6, 7, 8, 9, 10, 11, 12, 13, 14, 15, 16, 17, 18, 19, 20, 21, 22, 23, 24, 25, 26, 27, 28, 29, 30, 31, 32, 33, 34, 35, 36, 37, 38, 39, 40, 41, 42, 43, 44, 45, 46, 47, 48, 49, 50, 51, 52, 53, 54, 55, 56, 57, 58, 59, 60, 61, 62, 63, 64, 65, 66, 67, 68, 69, 70, 71, 72, 73, 74, 75, 76, 77, 78, 79, 80, 81, 82, 83, 84, 85, 86, 87, 88, 89, 90, 91, 92, 93, 94, 95, 96, 97, 98, 99, 100, 101, 102, 103, 104, 105, 106, 107, 108, 109, 110, 111, 112, 113, 114, 115, 116, 117, 118, 119, 120, 121, 122, 123, 124, 125, 126, 127, 128, 129, 130, 131, 132, 133, 134, 135, 136, 137, 138, 139, 140, 141, 142, 143, 144, 145, 146, 147, 148, 149, 150, 151, 152, 153, 154, 155, 156, 157, 158, 159, 160, 161, 162, 163, 164, 165, 166, 167, 168, 169, 170, 171, 172, 173, 174, 175, 176, 177, 178, 179, 180, 181, 182, 183, 184, 185, 186, 187, 188, 189, 190, 191, 192, 193, 194, 195, 196, 197, 198, 199, 200, 201, 202, 203, 204, 205, 206, 207, 208, 209, 210, 211, 212, 213, 214, 215, 216, 217, 218, 219, 220, 221, 222, 223, 224, 225, 226, 227, 228, 229, 230, 231, 232, 233, 234, 235, 236, 237, 238, 239, 240, 241, 242, 243, 244, 245, 246, 247, 248, 249, 250, 251, 252, 253, 254, 255, 256, 257, 258, 259, 260, 261, 262, 263, 264, 265, 266, 267, 268, 269, 270, 271, 272, 273, 274, 275, 276, 277, 278, 279, 280, 281, 282, 283, 284, 285, 286, 287, 288, 289, 290, 291, 292, 293, 294, 295, 296, 297, 298, 299, 300, 301, 302, 303, 304, 305, 306, 307, 308, 309, 310, 311, 312, 313, 314, 315, 316, 317, 318, 319, 320, 321, 322, 323, 324, 325, 326, 327, 328, 329, 330, 331, 332, 333, 334, 335, 336, 337, 338, 339, 340, 341, 342, 343, 344, 345, 346, 347, 348, 349, 350, 351, 352, 353, 354, 355, 356, 357, 358, 359, 360, 361, 362, 363, 364, 365, 366, 367, 368, 369, 370, 371, 372, 373, 374, 375, 376, 377, 378, 379, 380, 381, 382, 383, 384, 385, 386, 387, 388, 389, 390, 391, 392, 393, 394, 395, 396, 397, 398, 399], [0.0, 0.0, 0.0, 0.0, 0.0, 0.0, 0.0, 0.0, 0.0, 0.0, 0.0, 0.0, 0.0, 0.0, 0.0, 0.0, 0.0, 0.0, 0.9992, 1.0, 1.0, 1.0, 1.0, 1.0, 0.0, 0.0, 0.0, 0.0, 0.0, 0.0, 0.0, 0.0, 0.0, 0.0, 0.0, 0.0, 0.0, 0.0, 0.0, 0.0, 0.0, 0.0, 0.0, 0.0, 0.0, 0.0, 0.0, 0.0, 0.0, 0.0, 0.0, 0.0, 1.0, 1.0, 1.0, 1.0, 1.0, 1.0, 0.0, 0.0, 0.0, 0.0, 0.0, 0.0, 0.0, 0.0, 0.0, 0.0, 0.0, 0.0, 0.0, 0.0, 0.0, 0.0, 0.0, 0.0, 0.0, 0.0, 0.0, 0.0, 0.0, 0.0, 1.0, 0.0, 0.0, 0.9941, 0.0, 0.0, 0.0, 0.0, 0.0, 1.0, 1.0, 0.0, 0.0, 1.0, 1.0, 0.0, 0.0, 0.0, 0.0, 0.0, 0.0, 0.0, 0.0, 0.0, 0.0, 0.0, 0.0, 0.0, 0.0, 0.0, 0.0, 0.0, 0.0, 0.0, 0.0, 0.0, 0.0, 0.0, 0.0, 0.0, 0.0, 0.0, 0.0, 0.0, 0.0, 0.0, 0.0, 0.0, 0.0, 0.0, 0.0, 0.0, 0.0, 0.0, 0.0, 0.0, 0.0, 0.0, 0.0, 0.0, 0.0, 0.0, 0.0, 0.0, 0.0, 1.0, 1.0, 1.0, 0.0, 0.0, 0.0, 0.0, 0.0, 1.0, 0.0, 0.0, 1.0, 0.0, 0.0, 0.0, 0.0, 0.0, 0.0, 0.0, 0.0, 0.9502, 1.0, 1.0, 1.0, 0.0, 0.0, 0.0, 0.0, 0.0, 0.0, 0.0, 0.0, 1.0, 0.0, 0.0, 0.0, 0.0, 0.0, 0.0, 0.0, 0.0, 0.0, 0.0, 0.0, 0.0, 0.0, 0.0, 0.0, 0.0, 0.0, 0.0, 0.0, 0.0, 0.0, 0.0, 0.0, 0.0, 0.0, 0.0, 0.0, 0.0, 0.0, 0.0, 0.0, 0.0, 0.0, 0.0, 0.0, 0.0, 0.0, 0.0, 0.0, 0.0, 0.0, 0.05082, 0.0, 0.0, 0.0, 0.0, 0.0, 0.0, 0.0, 1.0, 0.0, 0.0, 0.0, 0.0, 0.0, 0.0, 0.0, 0.0, 0.9998, 1.0, 1.0, 1.0, 0.0, 0.0, 0.0, 0.0, 0.0, 0.0, 0.0, 0.0, 0.0, 0.0, 0.0, 0.0, 0.0, 0.0, 0.0, 0.0, 0.0, 0.0, 0.0, 0.0, 0.0, 0.0, 0.0, 0.0, 0.0, 0.0, 0.0, 0.0, 0.0, 0.0, 0.9895, 1.0, 1.0, 1.0, 0.0, 0.0, 0.0, 0.0, 0.0, 0.0, 0.0, 0.0, 1.0, 0.0, 0.0, 0.02034, 0.0, 0.0, 0.0, 0.0, 0.0, 0.0, 0.0, 0.0, 0.0, 1.0, 0.0, 0.0, 0.0, 0.0, 0.0, 0.0, 0.0, 0.0, 0.0, 0.0, 0.0, 0.9989, 1.0, 1.0, 1.0, 0.0, 0.0, 0.0, 0.0, 0.0, 0.0, 0.0, 0.0, 0.0, 0.0, 0.0, 0.0, 0.0, 0.0, 0.0, 0.0, 0.0, 0.0, 0.0, 0.0, 0.0, 0.0, 0.0, 0.0, 1.0, 0.0, 0.0, 1.0, 1.0, 0.0, 0.0, 0.0, 0.0, 0.0, 0.0, 0.0, 0.0, 0.0, 1.0, 0.0, 0.0, 0.0, 0.0, 1.0, 0.0, 0.0, 1.0, 0.0, 0.0, 0.0, 0.0, 0.0, 0.0, 0.0, 0.0, 0.0, 0.0, 0.0, 0.0, 0.0, 0.0, 0.0, 0.0, 0.0, 0.0, 0.0, 0.0, 1.0, 0.0, 0.0, 1.0, 0.0, 0.0, 0.0, 0.0, 0.0, 0.0, 1.0, 0.0, 0.0, 0.0, 0.0, 0.0, 0.0, 1.0, 1.0, 0.0]): _vg.add([_i], _w, 'REPLACE')
_vg = ob_plane.vertex_groups.new(name='Bone.005')
for _i, _w in zip([0, 1, 2, 3, 4, 5, 6, 7, 8, 10, 24, 25, 26, 27, 28, 29, 30, 31, 32, 33, 34, 35, 36, 37, 39, 41, 43, 45, 47, 58, 59, 60, 61, 62, 63, 64, 65, 66, 67, 68, 69, 70, 71, 78, 79, 80, 81, 83, 84, 87, 88, 89, 90, 94, 98, 99, 100, 101, 102, 103, 104, 105, 106, 107, 108, 109, 110, 111, 112, 113, 114, 115, 117, 118, 119, 121, 122, 123, 125, 138, 139, 140, 141, 142, 150, 151, 152, 153, 154, 156, 157, 159, 160, 161, 162, 163, 171, 172, 173, 174, 175, 176, 177, 178, 180, 181, 182, 183, 184, 185, 186, 187, 188, 189, 190, 191, 192, 193, 194, 195, 197, 199, 200, 202, 204, 205, 206, 207, 209, 211, 212, 220, 221, 222, 223, 224, 225, 226, 227, 230, 231, 232, 233, 234, 242, 243, 244, 245, 246, 247, 248, 249, 250, 251, 252, 253, 254, 255, 256, 257, 258, 259, 260, 261, 262, 263, 264, 265, 266, 267, 268, 276, 277, 278, 279, 280, 281, 282, 285, 286, 287, 288, 289, 290, 291, 292, 293, 294, 295, 298, 299, 300, 301, 302, 303, 304, 305, 313, 314, 315, 316, 317, 318, 319, 320, 321, 322, 323, 324, 325, 326, 327, 328, 329, 333, 334, 335, 336, 338, 339, 343, 344, 345, 346, 350, 352, 354, 355, 358, 360, 361, 362, 363, 364, 365, 366, 367, 369, 371, 373, 381, 382, 384, 385, 386, 387, 389, 391, 392, 393, 394, 395, 396, 399], [0.08321, 0.06548, 0.07936, 0.06742, 0.07372, 0.1133, 0.0656, 0.01875, 0.0523, 0.01514, 0.08542, 0.05944, 0.08779, 0.05551, 0.08826, 0.05732, 0.08852, 0.06215, 0.08415, 0.07388, 0.07216, 0.07743, 0.008798, 0.001283, 0.06696, 0.06038, 0.04617, 0.01341, 0.0008694, 0.07896, 0.01415, 0.08015, 0.02595, 0.08115, 0.03583, 0.08312, 0.05096, 0.08302, 0.06198, 0.06923, 0.06285, 0.02821, 0.0222, 0.08235, 0.08122, 0.05021, 0.02951, 0.07975, 0.07448, 0.08324, 0.0161, 0.03945, 0.01736, 0.08477, 0.05388, 0.03673, 0.06599, 0.08304, 0.08641, 0.04602, 0.05313, 0.007158, 0.09037, 0.03201, 0.05809, 0.003726, 0.07784, 0.02712, 0.06027, 0.003433, 0.07092, 0.01416, 0.02693, 0.05626, 0.004488, 0.02369, 0.03658, 0.002081, 0.01952, 0.07628, 0.07143, 0.0695, 0.05673, 0.03411, 0.0811, 0.0933, 0.08897, 0.08444, 0.07921, 0.06477, 0.07058, 0.08432, 0.08161, 0.06788, 0.05357, 0.01403, 0.08299, 0.08525, 0.0906, 0.09808, 0.09845, 0.09248, 0.08388, 0.08302, 0.08202, 0.06976, 0.07545, 0.004082, 0.01542, 0.0779, 0.0783, 0.02091, 0.07521, 0.02256, 0.06729, 0.0276, 0.07395, 0.08344, 0.06566, 0.06968, 0.06369, 0.06603, 0.05421, 0.04781, 0.03666, 0.001148, 0.06367, 0.07603, 0.03532, 0.02994, 0.03325, 0.01556, 0.03738, 0.08202, 0.08996, 0.09891, 0.09927, 0.0907, 0.08147, 0.07875, 0.07953, 0.06437, 0.04997, 0.0063, 0.07725, 0.07942, 0.07372, 0.02628, 0.08946, 0.0607, 0.08269, 0.04689, 0.05122, 0.08456, 0.08593, 0.09611, 0.09513, 0.0588, 0.04062, 0.08397, 0.08767, 0.0984, 0.09879, 0.08927, 0.08193, 0.04534, 0.08395, 0.0823, 0.06714, 0.05249, 0.01163, 0.07735, 0.08468, 0.09166, 0.09934, 0.1002, 0.09268, 0.08312, 0.08253, 0.07644, 0.0337, 0.09796, 0.1017, 0.08336, 0.09124, 0.09956, 0.1007, 0.09192, 0.08216, 0.08085, 0.07536, 0.02939, 0.08083, 0.0812, 0.0657, 0.05104, 0.00856, 0.07729, 0.0979, 0.103, 0.1041, 0.1011, 0.1112, 0.1034, 0.1053, 0.1022, 0.1089, 0.1035, 0.1043, 0.1028, 0.1056, 0.1028, 0.0639, 0.04339, 0.08333, 0.05103, 0.04346, 0.07703, 0.01569, 0.04974, 0.05784, 0.0824, 0.07117, 0.05735, 0.08474, 0.08185, 0.08538, 0.0508, 0.08629, 0.1244, 0.06994, 0.08642, 0.01439, 0.09152, 0.007171, 0.0731, 0.006507, 0.06784, 0.05031, 0.02538, 0.07662, 0.0799, 0.03853, 0.08019, 0.01333, 0.06759, 0.03408, 0.07817, 0.08658, 0.05559, 0.08619, 0.05254, 0.07934, 0.07866]): _vg.add([_i], _w, 'REPLACE')
_vg = ob_plane.vertex_groups.new(name='Bone.006')
for _i, _w in zip([0, 1, 2, 3, 4, 5, 6, 7, 8, 9, 10, 11, 12, 13, 14, 24, 25, 26, 27, 28, 29, 30, 31, 32, 33, 34, 35, 36, 37, 38, 39, 40, 41, 42, 43, 44, 45, 47, 49, 58, 59, 60, 61, 62, 63, 64, 65, 66, 67, 68, 69, 70, 71, 74, 76, 77, 78, 79, 80, 81, 83, 84, 87, 88, 89, 90, 94, 97, 98, 99, 100, 101, 102, 103, 104, 105, 106, 107, 108, 109, 110, 111, 112, 113, 114, 115, 116, 117, 118, 119, 120, 121, 122, 123, 124, 125, 126, 127, 130, 131, 135, 138, 139, 140, 141, 142, 143, 144, 145, 150, 151, 152, 153, 154, 156, 157, 159, 160, 161, 162, 163, 164, 165, 171, 172, 173, 174, 175, 176, 177, 178, 180, 181, 182, 183, 184, 185, 186, 187, 188, 189, 190, 191, 192, 193, 194, 195, 196, 197, 198, 199, 200, 201, 202, 203, 204, 205, 206, 207, 208, 209, 210, 211, 212, 213, 214, 216, 218, 220, 221, 222, 223, 224, 225, 226, 227, 230, 231, 232, 233, 234, 235, 236, 242, 243, 244, 245, 246, 247, 248, 249, 250, 251, 252, 253, 254, 255, 256, 257, 258, 259, 260, 261, 262, 263, 264, 265, 266, 267, 268, 269, 270, 276, 277, 278, 279, 280, 281, 282, 285, 286, 287, 288, 289, 290, 291, 292, 293, 294, 295, 298, 299, 300, 301, 302, 303, 304, 305, 306, 307, 313, 314, 315, 316, 317, 318, 319, 320, 321, 322, 323, 324, 325, 326, 327, 328, 329, 332, 333, 334, 335, 336, 338, 339, 342, 343, 344, 345, 346, 348, 349, 350, 352, 353, 354, 355, 357, 358, 360, 361, 362, 363, 364, 365, 366, 367, 368, 369, 370, 371, 372, 373, 374, 375, 377, 381, 382, 384, 385, 386, 387, 389, 391, 392, 393, 394, 395, 396, 399], [0.2783, 0.4345, 0.2361, 0.2385, 0.2107, 0.2904, 0.1847, 0.1161, 0.1433, 0.06143, 0.08793, 0.02443, 0.06028, 0.02288, 0.03464, 0.3006, 0.5219, 0.3189, 0.5698, 0.3286, 0.5612, 0.3643, 0.5322, 0.4085, 0.4665, 0.2279, 0.2608, 0.552, 0.3002, 0.212, 0.205, 0.1017, 0.1798, 0.05839, 0.1383, 0.002091, 0.08849, 0.07065, 0.03228, 0.2768, 0.6026, 0.2941, 0.5664, 0.3062, 0.558, 0.336, 0.5445, 0.361, 0.5076, 0.2073, 0.1836, 0.5445, 0.6394, 0.03199, 0.02042, 0.08376, 0.3016, 0.2833, 0.1421, 0.6319, 0.265, 0.2299, 0.3136, 0.09109, 0.6027, 0.2382, 0.345, 0.06408, 0.5535, 0.2434, 0.4954, 0.3785, 0.3738, 0.2063, 0.3965, 0.2035, 0.3666, 0.1947, 0.3654, 0.1899, 0.3715, 0.1973, 0.3546, 0.19, 0.3907, 0.1372, 0.1094, 0.3473, 0.4437, 0.1462, 0.1236, 0.402, 0.4798, 0.1663, 0.1437, 0.4507, 0.02166, 0.01688, 0.001325, 0.009687, 0.004788, 0.3628, 0.2786, 0.2302, 0.1689, 0.1205, 0.06753, 0.02864, 0.007679, 0.4003, 0.4173, 0.4314, 0.4397, 0.4421, 0.4961, 0.472, 0.2517, 0.2193, 0.182, 0.1419, 0.0854, 0.05894, 0.02977, 0.3813, 0.3064, 0.3306, 0.3498, 0.3565, 0.385, 0.4174, 0.3615, 0.2572, 0.3304, 0.2453, 0.4609, 0.4243, 0.2478, 0.3127, 0.3207, 0.3173, 0.3053, 0.3464, 0.3189, 0.3171, 0.2796, 0.2001, 0.1972, 0.152, 0.192, 0.161, 0.195, 0.2534, 0.1887, 0.2762, 0.2109, 0.3114, 0.2431, 0.1976, 0.1998, 0.04697, 0.1145, 0.02234, 0.113, 0.1157, 0.003308, 0.02933, 0.01493, 0.005519, 0.09166, 0.1115, 0.3331, 0.3614, 0.3805, 0.3868, 0.41, 0.4306, 0.2643, 0.2244, 0.1761, 0.132, 0.07643, 0.05042, 0.01557, 0.4399, 0.2985, 0.1988, 0.1018, 0.3524, 0.5415, 0.3273, 0.5489, 0.5669, 0.3355, 0.4375, 0.3712, 0.3982, 0.5529, 0.5543, 0.3233, 0.4344, 0.3616, 0.3904, 0.339, 0.3157, 0.5858, 0.2554, 0.2207, 0.18, 0.139, 0.08262, 0.05623, 0.02645, 0.4398, 0.3144, 0.3393, 0.3585, 0.3635, 0.3914, 0.4217, 0.2853, 0.1994, 0.1085, 0.3711, 0.3637, 0.325, 0.3515, 0.3707, 0.3755, 0.4015, 0.4269, 0.2928, 0.199, 0.1047, 0.2603, 0.2228, 0.1777, 0.1351, 0.07906, 0.0528, 0.02245, 0.4398, 0.3828, 0.3752, 0.3599, 0.3534, 0.3573, 0.3522, 0.3441, 0.3401, 0.3434, 0.3409, 0.34, 0.3357, 0.3394, 0.3345, 0.1834, 0.5973, 0.07757, 0.291, 0.142, 0.6112, 0.233, 0.08959, 0.5905, 0.0616, 0.5445, 0.3997, 0.2088, 0.4936, 0.03724, 0.03569, 0.3091, 0.2713, 0.007072, 0.3202, 0.2043, 0.003098, 0.3546, 0.3432, 0.4806, 0.3954, 0.1651, 0.3746, 0.1655, 0.3731, 0.1836, 0.0932, 0.455, 0.1092, 0.5014, 0.1459, 0.5263, 0.002955, 0.00607, 0.001839, 0.4435, 0.4227, 0.418, 0.2525, 0.2991, 0.1957, 0.115, 0.434, 0.3438, 0.5574, 0.3307, 0.5749, 0.4264, 0.4309]): _vg.add([_i], _w, 'REPLACE')
_vg = ob_plane.vertex_groups.new(name='Bone.007')
for _i, _w in zip([4, 6, 8, 10, 11, 12, 13, 14, 15, 16, 17, 18, 19, 20, 21, 22, 23, 39, 41, 43, 44, 45, 46, 47, 48, 49, 50, 51, 52, 53, 54, 55, 56, 57, 68, 69, 72, 73, 74, 75, 80, 82, 85, 86, 88, 91, 92, 93, 95, 96, 97, 141, 142, 143, 144, 145, 146, 147, 148, 149, 155, 158, 161, 162, 163, 164, 165, 166, 167, 168, 169, 170, 179, 195, 197, 199, 207, 209, 211, 212, 220, 221, 229, 232, 233, 234, 235, 236, 237, 238, 239, 240, 241, 245, 266, 267, 268, 269, 270, 271, 272, 273, 274, 275, 284, 286, 287, 297, 300, 303, 304, 305, 306, 307, 308, 309, 310, 311, 312, 328, 330, 331, 334, 337, 338, 340, 341, 342, 345, 347, 348, 351, 353, 356, 357, 359, 380, 383, 387, 389, 390, 397, 398], [0.001705, 0.0112, 0.02999, 0.06959, 0.02127, 0.09825, 0.06814, 0.1253, 0.1538, 0.2292, 0.2616, 0.3259, 0.3807, 0.57, 0.5615, 0.6221, 0.6179, 0.004572, 0.01387, 0.03667, 0.004353, 0.07704, 0.07758, 0.09715, 0.2129, 0.1553, 0.3563, 0.2981, 0.457, 0.4091, 0.5407, 0.4885, 0.7027, 0.756, 0.003251, 0.0113, 0.2823, 0.1491, 0.1407, 0.2355, 0.03118, 0.4208, 0.3149, 0.01649, 0.07163, 0.5931, 0.5873, 0.06116, 0.6434, 0.6653, 0.09877, 0.002458, 0.01463, 0.06183, 0.0936, 0.1473, 0.25, 0.3539, 0.5466, 0.6197, 0.7145, 0.6815, 0.00888, 0.02472, 0.06445, 0.08858, 0.125, 0.2282, 0.3262, 0.5329, 0.6256, 0.7435, 0.688, 0.006344, 0.009194, 0.007348, 0.002232, 0.0527, 0.05815, 0.05451, 0.03857, 0.04789, 0.6844, 0.006641, 0.02028, 0.06351, 0.0869, 0.1381, 0.2393, 0.3418, 0.5402, 0.6225, 0.7277, 0.04368, 0.008499, 0.02352, 0.06431, 0.08836, 0.1269, 0.2318, 0.3316, 0.5353, 0.6246, 0.7382, 0.6857, 0.001239, 0.04665, 0.6851, 0.045, 0.007546, 0.02176, 0.06394, 0.08772, 0.1292, 0.2362, 0.3377, 0.5382, 0.6234, 0.732, 0.0118, 0.1527, 0.2291, 0.03168, 0.3206, 0.07106, 0.5822, 0.6515, 0.09873, 0.002608, 0.2697, 0.1306, 0.4079, 0.0199, 0.5839, 0.06371, 0.6492, 0.6588, 0.6646, 0.007128, 0.05399, 0.662, 0.6638, 0.6628]): _vg.add([_i], _w, 'REPLACE')
_vg = ob_plane.vertex_groups.new(name='Bone.008')
for _i, _w in zip([0, 2, 4, 5, 6, 7, 8, 9, 10, 11, 24, 26, 28, 30, 32, 34, 35, 39, 41, 43, 58, 60, 62, 64, 66, 68, 69, 78, 79, 80, 83, 84, 87, 88, 94, 101, 114, 115, 119, 126, 127, 131, 135, 138, 139, 140, 141, 142, 143, 150, 151, 152, 153, 159, 160, 161, 162, 163, 164, 171, 172, 173, 174, 175, 176, 177, 178, 180, 182, 185, 192, 193, 194, 195, 197, 199, 200, 202, 204, 206, 207, 208, 209, 211, 212, 214, 216, 218, 220, 221, 222, 223, 224, 225, 226, 227, 230, 231, 232, 233, 234, 235, 243, 244, 245, 246, 248, 251, 252, 253, 254, 257, 258, 259, 260, 261, 262, 264, 265, 266, 267, 268, 269, 277, 278, 279, 280, 281, 282, 285, 286, 287, 288, 289, 290, 291, 292, 293, 294, 295, 298, 299, 300, 301, 302, 303, 304, 305, 306, 314, 315, 316, 317, 318, 319, 320, 321, 322, 323, 324, 325, 326, 327, 328, 333, 334, 336, 338, 344, 345, 350, 352, 354, 358, 375, 377, 379, 382, 385, 387, 389, 392, 394, 396], [0.03387, 0.03026, 0.02686, 0.01758, 0.0231, 0.02936, 0.0205, 0.02728, 0.01294, 0.02114, 0.03059, 0.02216, 0.01789, 0.009049, 0.002732, 0.02131, 0.0212, 0.0196, 0.01658, 0.01019, 0.01965, 0.0169, 0.01542, 0.01195, 0.008748, 0.02215, 0.01911, 0.01829, 0.02263, 0.01375, 0.02474, 0.02421, 0.01615, 0.004113, 0.01136, 0.006612, 0.00902, 0.01606, 0.001361, 0.008399, 0.02603, 0.02216, 0.01332, 0.03942, 0.04594, 0.03941, 0.03496, 0.03302, 0.01596, 0.02774, 0.01189, 0.006274, 0.0008879, 0.04427, 0.03661, 0.03006, 0.02891, 0.02478, 0.004306, 0.006246, 0.04858, 0.03749, 0.02023, 0.01398, 0.005327, 0.001652, 0.008691, 0.03293, 0.02169, 0.02503, 0.0532, 0.05031, 0.06623, 0.02505, 0.01818, 0.02069, 0.05576, 0.0445, 0.01852, 0.03799, 0.03298, 0.06454, 0.01853, 0.005306, 0.009795, 0.05754, 0.04355, 0.01949, 0.03042, 0.0308, 0.05086, 0.03409, 0.01698, 0.01026, 0.002908, 9.942e-05, 0.05323, 0.04157, 0.0337, 0.03295, 0.0245, 0.001054, 0.0553, 0.03671, 0.0383, 0.01148, 0.013, 0.01281, 0.002179, 0.006949, 0.004311, 0.01473, 0.004272, 0.01031, 0.006955, 0.01496, 0.01438, 0.04877, 0.0387, 0.03133, 0.03058, 0.02595, 0.00376, 0.0508, 0.03646, 0.01946, 0.01265, 0.004415, 0.00115, 0.05295, 0.03442, 0.03531, 0.005066, 0.007616, 0.05131, 0.03521, 0.01814, 0.01117, 0.003509, 0.0005342, 0.05481, 0.03592, 0.03802, 0.05254, 0.04083, 0.0328, 0.03219, 0.02574, 0.002681, 0.004572, 0.006802, 0.003261, 0.002849, 0.003809, 0.003778, 0.001352, 0.0009529, 0.001487, 0.001347, 0.0008956, 0.0003803, 0.000934, 0.000198, 0.02084, 0.02611, 0.01671, 0.0269, 0.00789, 0.003887, 0.02428, 0.02011, 0.02857, 0.01699, 0.01032, 0.005606, 0.004404, 0.002002, 0.0008433, 0.02841, 0.02265, 0.01357, 0.01229, 0.01494, 0.0003502]): _vg.add([_i], _w, 'REPLACE')
_vg = ob_plane.vertex_groups.new(name='Bone.009')
for _i, _w in zip([0, 1, 2, 3, 4, 5, 6, 7, 8, 9, 10, 11, 12, 13, 14, 15, 16, 17, 24, 25, 26, 27, 28, 29, 30, 31, 32, 33, 34, 35, 36, 37, 38, 39, 40, 41, 42, 43, 44, 45, 46, 47, 48, 49, 51, 58, 59, 60, 61, 62, 63, 64, 65, 66, 67, 68, 69, 70, 71, 72, 73, 74, 75, 76, 77, 78, 79, 80, 81, 83, 84, 86, 87, 88, 89, 90, 93, 94, 97, 98, 99, 100, 101, 102, 103, 104, 105, 106, 107, 108, 109, 110, 111, 112, 113, 114, 115, 116, 117, 118, 119, 120, 121, 122, 123, 124, 125, 126, 127, 128, 129, 130, 131, 132, 133, 134, 135, 136, 137, 138, 139, 140, 141, 142, 143, 144, 145, 146, 150, 151, 152, 153, 154, 156, 157, 159, 160, 161, 162, 163, 164, 165, 166, 167, 171, 172, 173, 174, 175, 176, 177, 178, 180, 181, 182, 183, 184, 185, 186, 187, 188, 189, 190, 191, 192, 193, 194, 195, 196, 197, 198, 199, 200, 201, 202, 203, 204, 205, 206, 207, 208, 209, 210, 211, 212, 213, 214, 215, 216, 217, 218, 219, 220, 221, 222, 223, 224, 225, 226, 227, 230, 231, 232, 233, 234, 235, 236, 237, 238, 242, 243, 244, 245, 246, 247, 248, 249, 250, 251, 252, 253, 254, 255, 256, 257, 258, 259, 260, 261, 262, 263, 264, 265, 266, 267, 268, 269, 270, 271, 272, 276, 277, 278, 279, 280, 281, 282, 285, 286, 287, 288, 289, 290, 291, 292, 293, 294, 295, 298, 299, 300, 301, 302, 303, 304, 305, 306, 307, 308, 309, 313, 314, 315, 316, 317, 318, 319, 320, 321, 322, 323, 324, 325, 326, 327, 328, 329, 330, 331, 332, 333, 334, 335, 336, 338, 339, 342, 343, 344, 345, 346, 347, 348, 349, 350, 352, 353, 354, 355, 357, 358, 360, 361, 362, 363, 364, 365, 366, 367, 368, 369, 370, 371, 372, 373, 374, 375, 376, 377, 378, 379, 381, 382, 384, 385, 386, 387, 388, 389, 391, 392, 393, 394, 395, 396, 399], [0.1475, 0.291, 0.1463, 0.4948, 0.1434, 0.2897, 0.139, 0.2344, 0.1363, 0.3916, 0.1097, 0.1986, 0.08586, 0.1015, 0.07065, 0.04934, 0.02337, 0.01035, 0.1438, 0.1884, 0.1371, 0.1415, 0.134, 0.1327, 0.1294, 0.1288, 0.1287, 0.1289, 0.1332, 0.1342, 0.2363, 0.431, 0.4309, 0.1301, 0.26, 0.1246, 0.2095, 0.1126, 0.1386, 0.08972, 0.05555, 0.07782, 0.01741, 0.05223, 0.009789, 0.133, 0.1738, 0.1308, 0.1383, 0.1303, 0.1319, 0.1296, 0.1292, 0.1293, 0.1289, 0.1345, 0.1297, 0.2341, 0.156, 0.005722, 0.03709, 0.05621, 0.01099, 0.2786, 0.1956, 0.1325, 0.1362, 0.1203, 0.126, 0.1383, 0.1374, 0.1412, 0.1314, 0.09814, 0.1247, 0.5474, 0.07704, 0.1299, 0.08016, 0.128, 0.4296, 0.1287, 0.1292, 0.3376, 0.6077, 0.2963, 0.6111, 0.3397, 0.6408, 0.3085, 0.6429, 0.3381, 0.6439, 0.3145, 0.6481, 0.211, 0.1728, 0.1614, 0.2663, 0.1818, 0.1391, 0.1346, 0.2173, 0.1559, 0.1285, 0.1238, 0.177, 0.5385, 0.2731, 0.4578, 0.2188, 0.6156, 0.3439, 0.5502, 0.2963, 0.6587, 0.3713, 0.6109, 0.3345, 0.1911, 0.2239, 0.2257, 0.2084, 0.2087, 0.1297, 0.08968, 0.06082, 0.02062, 0.1604, 0.1451, 0.138, 0.1307, 0.129, 0.1288, 0.1288, 0.1648, 0.164, 0.1594, 0.1592, 0.1229, 0.09747, 0.07177, 0.02866, 0.002796, 0.1291, 0.1589, 0.1492, 0.1381, 0.1328, 0.1278, 0.1287, 0.1293, 0.148, 0.386, 0.1343, 0.3148, 0.3427, 0.1385, 0.4252, 0.3741, 0.4306, 0.3818, 0.4085, 0.3697, 0.2082, 0.1634, 0.2382, 0.1416, 0.3596, 0.1275, 0.2772, 0.1323, 0.1973, 0.2206, 0.1809, 0.1904, 0.1668, 0.168, 0.2192, 0.1624, 0.3111, 0.1256, 0.1667, 0.1026, 0.1109, 0.1805, 0.3717, 0.2573, 0.4491, 0.3353, 0.488, 0.381, 0.173, 0.1439, 0.1735, 0.1552, 0.1412, 0.1342, 0.1287, 0.1289, 0.1893, 0.19, 0.1811, 0.1826, 0.1271, 0.09809, 0.06544, 0.02465, 0.001104, 0.1289, 0.1832, 0.1872, 0.1582, 0.1304, 0.1294, 0.1298, 0.1296, 0.1274, 0.1303, 0.1322, 0.1274, 0.1285, 0.1309, 0.1305, 0.1309, 0.1351, 0.1296, 0.1306, 0.1323, 0.1301, 0.1262, 0.1715, 0.1711, 0.1654, 0.1662, 0.1244, 0.09776, 0.07086, 0.02742, 0.002251, 0.1289, 0.1631, 0.1512, 0.1389, 0.1325, 0.1276, 0.1287, 0.169, 0.1693, 0.1483, 0.125, 0.1268, 0.1689, 0.1536, 0.1402, 0.1331, 0.1281, 0.1288, 0.1768, 0.1791, 0.154, 0.1812, 0.1814, 0.1741, 0.1754, 0.126, 0.09792, 0.06959, 0.02583, 0.001579, 0.1289, 0.1263, 0.1278, 0.121, 0.1194, 0.1212, 0.1203, 0.1159, 0.1149, 0.116, 0.1155, 0.1147, 0.1135, 0.1147, 0.1131, 0.1336, 0.1676, 0.03882, 0.01684, 0.197, 0.1397, 0.1271, 0.1318, 0.1414, 0.1034, 0.1277, 0.08377, 0.1285, 0.129, 0.1385, 0.2539, 0.007327, 0.06349, 0.4437, 0.1347, 0.1424, 0.1668, 0.1326, 0.5917, 0.09005, 0.1298, 0.3053, 0.1288, 0.2998, 0.6879, 0.3093, 0.699, 0.321, 0.6791, 0.1436, 0.2201, 0.1162, 0.182, 0.113, 0.1506, 0.5941, 0.2422, 0.6683, 0.3129, 0.7025, 0.3578, 0.1289, 0.1289, 0.3663, 0.1427, 0.1488, 0.1364, 0.4761, 0.1174, 0.1289, 0.1305, 0.1284, 0.1317, 0.1282, 0.1289, 0.1289]): _vg.add([_i], _w, 'REPLACE')
_vg = ob_plane.vertex_groups.new(name='Bone.016')
for _i, _w in zip([37, 38, 40, 42, 77, 99, 116, 117, 118, 119, 120, 121, 122, 123, 124, 125, 196, 198, 201, 202, 203, 204, 205, 360, 368, 369, 370, 371, 372, 373, 386], [0.003562, 0.03582, 0.04133, 0.000465, 0.04119, 0.0522, 0.06296, 0.07501, 0.008644, 0.002643, 0.0656, 0.07363, 0.01881, 0.01545, 0.06713, 0.06686, 0.05885, 0.117, 0.1475, 0.009097, 0.1586, 0.02531, 0.1511, 0.003133, 0.008623, 0.02232, 0.01803, 0.02694, 0.03501, 0.02646, 0.06549]): _vg.add([_i], _w, 'REPLACE')
_vg = ob_plane.vertex_groups.new(name='Bone.017')
for _i, _w in zip([50], [0.012]): _vg.add([_i], _w, 'REPLACE')
_vg = ob_plane.vertex_groups.new(name='Bone.018')
for _i, _w in zip([9, 11, 13, 40, 42, 44, 46, 48, 50, 52, 72, 73, 76, 77, 86, 93, 126, 127, 128, 129, 130, 131, 132, 133, 134, 135, 136, 137, 143, 208, 210, 213, 214, 215, 216, 217, 218, 219, 220, 349, 353, 357, 374, 375, 376, 377, 378, 379, 388], [0.03775, 0.06219, 0.01148, 0.03349, 0.07259, 0.1142, 0.0285, 0.01583, 0.03337, 0.004792, 0.003169, 0.00395, 0.0856, 0.01158, 0.09974, 0.02706, 0.05831, 0.09873, 0.1184, 0.1625, 0.06247, 0.1201, 0.1145, 0.2132, 0.06741, 0.1333, 0.107, 0.207, 0.0002254, 0.05721, 0.1193, 0.2094, 0.07916, 0.2629, 0.08733, 0.2731, 0.09921, 0.2539, 0.001674, 0.05148, 0.07941, 0.01821, 0.06223, 0.1239, 0.06322, 0.1537, 0.06457, 0.1607, 0.1465]): _vg.add([_i], _w, 'REPLACE')
_vg = ob_plane.vertex_groups.new(name='Bone.021')
_vg = ob_plane.vertex_groups.new(name='Bone.022')
for _i, _w in zip([99, 116, 117, 120, 121, 124, 125, 198, 201, 203, 205, 386], [0.002175, 0.02435, 0.04569, 0.03279, 0.04924, 0.03634, 0.04147, 0.0453, 0.09547, 0.1135, 0.1124, 0.02368]): _vg.add([_i], _w, 'REPLACE')
_vg = ob_plane.vertex_groups.new(name='Bone.023')
for _i, _w in zip([2, 4, 6, 8, 34, 35, 39, 41, 43, 45, 68, 69, 80, 83, 84, 88, 161, 180, 182, 185, 195, 197, 199, 207, 209, 211, 212, 328, 334, 336, 338, 345, 385, 387, 389], [0.009378, 0.02051, 0.02939, 0.02214, 0.02738, 0.005923, 0.04609, 0.06004, 0.0672, 0.01721, 0.03701, 0.05394, 0.05984, 0.001708, 0.02106, 0.01048, 0.003764, 0.0004585, 0.01528, 0.01036, 0.02529, 0.05421, 0.04757, 0.001161, 0.008766, 0.04652, 0.03457, 0.04231, 0.0414, 0.01521, 0.002442, 0.02875, 0.005356, 0.03593, 0.02038]): _vg.add([_i], _w, 'REPLACE')
_vg = ob_plane.vertex_groups.new(name='Bone.013')
_vg = ob_plane.vertex_groups.new(name='Bone.014')
for _i, _w in zip([0, 1, 3, 24, 25, 26, 27, 28, 29, 30, 31, 32, 33, 35, 36, 37, 38, 58, 59, 60, 61, 62, 63, 64, 65, 66, 67, 70, 71, 78, 79, 81, 83, 87, 89, 90, 94, 98, 100, 101, 102, 103, 104, 105, 106, 107, 108, 109, 110, 111, 112, 113, 138, 139, 150, 151, 152, 153, 154, 156, 157, 171, 172, 173, 174, 175, 176, 177, 178, 180, 181, 182, 183, 184, 185, 186, 187, 188, 189, 190, 191, 192, 193, 222, 223, 224, 225, 226, 227, 230, 242, 243, 246, 247, 248, 249, 250, 251, 252, 253, 254, 255, 256, 257, 258, 259, 260, 261, 262, 263, 264, 276, 277, 278, 279, 280, 281, 282, 285, 288, 289, 290, 291, 292, 293, 294, 295, 298, 301, 313, 314, 315, 316, 317, 318, 319, 320, 321, 322, 323, 324, 325, 326, 327, 329, 333, 335, 339, 343, 344, 346, 350, 352, 354, 355, 358, 361, 362, 363, 364, 365, 366, 367, 381, 382, 384, 385, 391, 392, 393, 394, 395, 396, 399], [0.006201, 0.06699, 0.009465, 0.01116, 0.05273, 0.0161, 0.05463, 0.01912, 0.05756, 0.02973, 0.06055, 0.04364, 0.05602, 0.003833, 0.07416, 0.03907, 0.002123, 0.007729, 0.08505, 0.01217, 0.1302, 0.0153, 0.121, 0.02332, 0.09712, 0.03068, 0.07534, 0.09159, 0.06675, 0.01345, 0.008649, 0.07446, 0.004284, 0.01666, 0.07843, 0.04835, 0.02535, 0.07748, 0.06677, 0.03579, 0.09218, 0.04, 0.1717, 0.08303, 0.1054, 0.04461, 0.1896, 0.0782, 0.124, 0.05088, 0.1951, 0.07776, 0.02243, 0.003672, 0.02345, 0.03219, 0.03679, 0.04438, 0.05185, 0.07089, 0.06176, 0.03665, 0.01094, 0.01594, 0.02167, 0.02439, 0.03423, 0.04567, 0.03081, 0.001658, 0.05176, 0.0001813, 0.06616, 0.0983, 0.0003514, 0.06897, 0.1931, 0.07573, 0.2066, 0.08902, 0.2071, 0.01451, 0.005471, 0.01572, 0.01952, 0.02635, 0.02944, 0.03897, 0.04992, 0.001485, 0.05332, 0.009224, 0.026, 0.05964, 0.02092, 0.1051, 0.07849, 0.02263, 0.04184, 0.02973, 0.03464, 0.05848, 0.1143, 0.01924, 0.03892, 0.02635, 0.03133, 0.022, 0.0178, 0.07902, 9.273e-05, 0.05324, 0.01226, 0.01701, 0.02298, 0.02552, 0.03543, 0.04704, 0.00649, 0.02928, 0.02657, 0.01414, 0.01844, 0.02484, 0.02752, 0.03735, 0.04873, 0.007972, 0.0008612, 0.05328, 0.03146, 0.02858, 0.02615, 0.02491, 0.02532, 0.02435, 0.02239, 0.02177, 0.02234, 0.02192, 0.02163, 0.02082, 0.02155, 0.02055, 0.05837, 0.009783, 0.06098, 0.06591, 0.06793, 0.04225, 0.08378, 0.0146, 0.005219, 0.01776, 0.01099, 0.02766, 0.06078, 0.1237, 0.0386, 0.1367, 0.04674, 0.1515, 0.05485, 0.05405, 0.0501, 0.1088, 0.001044, 0.05221, 0.02438, 0.06766, 0.0206, 0.06693, 0.05079, 0.05162]): _vg.add([_i], _w, 'REPLACE')
_vg = ob_plane.vertex_groups.new(name='Bone.015')
_vg = ob_plane.vertex_groups.new(name='Bone.020')
_vg = ob_plane.vertex_groups.new(name='Bone.024')
_vg = ob_plane.vertex_groups.new(name='Bone.025')
for _i, _w in zip([9, 11, 40, 42, 44, 46, 76, 86, 93, 126, 127, 128, 129, 130, 131, 132, 133, 134, 135, 136, 137, 208, 210, 213, 214, 215, 216, 217, 218, 219, 349, 353, 357, 374, 375, 376, 377, 378, 379, 388], [0.01933, 0.04904, 0.01793, 0.06025, 0.09696, 0.00626, 0.07114, 0.08391, 0.008702, 0.04414, 0.08147, 0.1015, 0.138, 0.0512, 0.09848, 0.09909, 0.1824, 0.05647, 0.11, 0.09293, 0.1767, 0.04296, 0.101, 0.178, 0.06385, 0.2249, 0.07043, 0.2353, 0.08029, 0.22, 0.0346, 0.06558, 0.000676, 0.05224, 0.1038, 0.05382, 0.1285, 0.05569, 0.1339, 0.117]): _vg.add([_i], _w, 'REPLACE')
_vg = ob_plane.vertex_groups.new(name='Bone.010')
for _i, _w in zip([8, 10, 12, 13, 14, 15, 16, 17, 18, 19, 20, 21, 22, 23, 46, 48, 50, 52, 54, 56, 57, 72, 73, 74, 75, 82, 85, 91, 93, 96, 97, 127, 131, 133, 135, 137, 143, 144, 145, 146, 147, 148, 149, 155, 158, 161, 162, 163, 164, 165, 166, 167, 168, 169, 170, 179, 207, 209, 214, 220, 221, 229, 232, 233, 234, 235, 236, 237, 238, 239, 240, 241, 244, 245, 266, 267, 268, 269, 270, 271, 272, 273, 274, 275, 284, 286, 287, 297, 299, 300, 303, 304, 305, 306, 307, 308, 309, 310, 311, 312, 330, 331, 334, 337, 338, 340, 341, 342, 347, 348, 351, 356, 357, 359, 375, 377, 379, 380, 383, 389, 390, 397, 398], [0.006399, 0.004215, 0.007899, 0.008438, 0.0201, 0.05775, 0.03631, 0.1088, 0.03927, 0.08825, 0.01233, 0.04073, 0.01341, 0.02481, 0.001184, 0.05639, 0.07477, 0.0595, 0.04141, 0.01191, 0.004386, 0.1086, 0.05508, 0.001369, 0.005273, 0.078, 0.002331, 0.03583, 0.004855, 0.01499, 0.001825, 0.01211, 0.04545, 0.01072, 0.02937, 0.01081, 0.007437, 0.01987, 0.04223, 0.0687, 0.06849, 0.03572, 0.02055, 0.009975, 0.01163, 0.01486, 0.01987, 0.007423, 0.01395, 0.02599, 0.05458, 0.05803, 0.02931, 0.0139, 0.005905, 0.006585, 0.005241, 0.004833, 0.001197, 0.002682, 0.009866, 0.009847, 0.01469, 0.01112, 0.008233, 0.01749, 0.03669, 0.06153, 0.06357, 0.03309, 0.01764, 0.008084, 0.003869, 0.006857, 0.01701, 0.01931, 0.007849, 0.01585, 0.02895, 0.05677, 0.05985, 0.03066, 0.01519, 0.00663, 0.008484, 0.005863, 0.009268, 0.009284, 0.00526, 0.007979, 0.01678, 0.01566, 0.008142, 0.01682, 0.03188, 0.0595, 0.06203, 0.03215, 0.01666, 0.007488, 0.05844, 0.01919, 0.001479, 0.01868, 0.001737, 0.00326, 0.01703, 0.005433, 0.1151, 0.00767, 0.08271, 0.03839, 0.006663, 0.002282, 0.01224, 0.0534, 0.02678, 0.01406, 0.009833, 0.00169, 0.01201, 0.01058, 0.01143]): _vg.add([_i], _w, 'REPLACE')
_vg = ob_plane.vertex_groups.new(name='Bone.011')
for _i, _w in zip([0, 1, 2, 3, 4, 5, 6, 7, 8, 9, 10, 11, 12, 13, 14, 15, 16, 17, 18, 19, 20, 21, 22, 23, 24, 25, 26, 27, 28, 29, 30, 31, 32, 33, 34, 35, 36, 37, 38, 39, 40, 41, 42, 43, 44, 45, 46, 47, 48, 49, 50, 51, 52, 53, 54, 55, 56, 57, 58, 59, 60, 61, 62, 63, 64, 65, 66, 67, 68, 69, 70, 71, 72, 73, 74, 75, 76, 77, 78, 79, 80, 81, 82, 83, 84, 85, 86, 87, 88, 89, 90, 91, 92, 93, 94, 95, 96, 97, 98, 99, 100, 101, 102, 103, 104, 105, 106, 107, 108, 109, 110, 111, 112, 113, 114, 115, 116, 117, 118, 119, 120, 121, 122, 123, 124, 125, 126, 127, 128, 129, 130, 131, 132, 133, 134, 135, 136, 137, 138, 139, 140, 141, 142, 143, 144, 145, 146, 147, 148, 149, 150, 151, 152, 153, 154, 155, 156, 157, 158, 159, 160, 161, 162, 163, 164, 165, 166, 167, 168, 169, 170, 171, 172, 173, 174, 175, 176, 177, 178, 179, 180, 181, 182, 183, 184, 185, 186, 187, 188, 189, 190, 191, 192, 193, 194, 195, 196, 197, 198, 199, 200, 201, 202, 203, 204, 205, 206, 207, 208, 209, 210, 211, 212, 213, 214, 215, 216, 217, 218, 219, 220, 221, 222, 223, 224, 225, 226, 227, 229, 230, 231, 232, 233, 234, 235, 236, 237, 238, 239, 240, 241, 242, 243, 244, 245, 246, 247, 248, 249, 250, 251, 252, 253, 254, 255, 256, 257, 258, 259, 260, 261, 262, 263, 264, 265, 266, 267, 268, 269, 270, 271, 272, 273, 274, 275, 276, 277, 278, 279, 280, 281, 282, 284, 285, 286, 287, 288, 289, 290, 291, 292, 293, 294, 295, 297, 298, 299, 300, 301, 302, 303, 304, 305, 306, 307, 308, 309, 310, 311, 312, 313, 314, 315, 316, 317, 318, 319, 320, 321, 322, 323, 324, 325, 326, 327, 328, 329, 330, 331, 332, 333, 334, 335, 336, 337, 338, 339, 340, 341, 342, 343, 344, 345, 346, 347, 348, 349, 350, 351, 352, 353, 354, 355, 356, 357, 358, 359, 360, 361, 362, 363, 364, 365, 366, 367, 368, 369, 370, 371, 372, 373, 374, 375, 376, 377, 378, 379, 380, 381, 382, 383, 384, 385, 386, 387, 388, 389, 390, 391, 392, 393, 394, 395, 396, 397, 398, 399], [0.1103, 0.05932, 0.1275, 0.1004, 0.1378, 0.1977, 0.1485, 0.4751, 0.1798, 0.3341, 0.222, 0.3781, 0.2404, 0.4558, 0.279, 0.447, 0.2144, 0.3474, 0.1757, 0.2585, 0.1124, 0.1504, 0.1109, 0.127, 0.09994, 0.05548, 0.09005, 0.04675, 0.08582, 0.04748, 0.07551, 0.0516, 0.06779, 0.0598, 0.1228, 0.1096, 0.05682, 0.1347, 0.218, 0.1307, 0.4698, 0.1383, 0.5272, 0.1517, 0.4531, 0.1671, 0.3174, 0.1702, 0.393, 0.1546, 0.2933, 0.1243, 0.2194, 0.0816, 0.1655, 0.07375, 0.1098, 0.09608, 0.1022, 0.03761, 0.09422, 0.03076, 0.09034, 0.03393, 0.08274, 0.04215, 0.07755, 0.0529, 0.1328, 0.1403, 0.03462, 0.02369, 0.3613, 0.4866, 0.1801, 0.1435, 0.498, 0.5818, 0.09244, 0.1016, 0.1586, 0.02552, 0.2578, 0.1103, 0.1247, 0.1138, 0.3629, 0.08858, 0.1845, 0.03195, 0.08487, 0.1479, 0.08513, 0.5195, 0.0806, 0.07409, 0.1133, 0.2001, 0.04427, 0.179, 0.0553, 0.07405, 0.05008, 0.0521, 0.03077, 0.03868, 0.04073, 0.03514, 0.02702, 0.02311, 0.03223, 0.02674, 0.02349, 0.0164, 0.2297, 0.5481, 0.5932, 0.2273, 0.2285, 0.5945, 0.6141, 0.2279, 0.2362, 0.5896, 0.6061, 0.2306, 0.2352, 0.2981, 0.3049, 0.2966, 0.1881, 0.254, 0.2324, 0.25, 0.1593, 0.2396, 0.1832, 0.2351, 0.09672, 0.1352, 0.1707, 0.2316, 0.2815, 0.3508, 0.397, 0.3643, 0.2919, 0.2297, 0.1454, 0.121, 0.08491, 0.07226, 0.06769, 0.06374, 0.06307, 0.1063, 0.05479, 0.05873, 0.1081, 0.1302, 0.1476, 0.171, 0.2103, 0.2616, 0.2981, 0.3098, 0.2634, 0.2152, 0.1389, 0.1114, 0.09883, 0.0735, 0.1052, 0.09357, 0.082, 0.07701, 0.06948, 0.06623, 0.07745, 0.09983, 0.1191, 0.07729, 0.1161, 0.08039, 0.05895, 0.1177, 0.05667, 0.03501, 0.05021, 0.02641, 0.03799, 0.01978, 0.1132, 0.1171, 0.3407, 0.1436, 0.3302, 0.1347, 0.3577, 0.1369, 0.362, 0.3676, 0.3715, 0.3694, 0.3671, 0.3684, 0.2013, 0.1596, 0.3117, 0.2017, 0.4894, 0.1607, 0.1726, 0.3775, 0.274, 0.2885, 0.2374, 0.2388, 0.2165, 0.2154, 0.3133, 0.2368, 0.1014, 0.08951, 0.0771, 0.07172, 0.06611, 0.06453, 0.1051, 0.1331, 0.1584, 0.1969, 0.2459, 0.3036, 0.3544, 0.3466, 0.2799, 0.2236, 0.1428, 0.1168, 0.1028, 0.06361, 0.1156, 0.1781, 0.2744, 0.07821, 0.05065, 0.08482, 0.03936, 0.04075, 0.08282, 0.0646, 0.07064, 0.06691, 0.04906, 0.03613, 0.08599, 0.06614, 0.07364, 0.06894, 0.08228, 0.0878, 0.036, 0.1311, 0.1507, 0.1783, 0.2212, 0.2741, 0.3152, 0.3213, 0.269, 0.2182, 0.1403, 0.1133, 0.1002, 0.06362, 0.1041, 0.09234, 0.08041, 0.07494, 0.06815, 0.06568, 0.1029, 0.1167, 0.1649, 0.2484, 0.06796, 0.07012, 0.1026, 0.09073, 0.07848, 0.07287, 0.06689, 0.065, 0.1042, 0.1161, 0.1723, 0.2633, 0.1323, 0.1551, 0.1886, 0.2352, 0.2908, 0.3375, 0.3354, 0.2754, 0.2215, 0.1418, 0.1154, 0.1017, 0.06362, 0.06718, 0.06889, 0.0653, 0.06488, 0.06571, 0.06573, 0.06291, 0.06244, 0.06303, 0.06287, 0.06235, 0.06172, 0.06238, 0.06149, 0.1442, 0.0366, 0.4802, 0.1752, 0.6032, 0.1009, 0.1683, 0.03393, 0.1258, 0.1422, 0.2018, 0.0379, 0.09823, 0.116, 0.2241, 0.04858, 0.07004, 0.1351, 0.04513, 0.3607, 0.2139, 0.3554, 0.09152, 0.2572, 0.1102, 0.3644, 0.08742, 0.0772, 0.1483, 0.5054, 0.07822, 0.09338, 0.1448, 0.0577, 0.03693, 0.03364, 0.03203, 0.01767, 0.02694, 0.01127, 0.6557, 0.1734, 0.6759, 0.1847, 0.6356, 0.207, 0.23, 0.2944, 0.1732, 0.2503, 0.1433, 0.235, 0.1114, 0.06306, 0.06623, 0.1048, 0.01382, 0.1181, 0.404, 0.1399, 0.2045, 0.1859, 0.1082, 0.06451, 0.08073, 0.04557, 0.08434, 0.0415, 0.06566, 0.106, 0.1073, 0.06498]): _vg.add([_i], _w, 'REPLACE')
_vg = ob_plane.vertex_groups.new(name='Bone.012')
_vg = ob_plane.vertex_groups.new(name='Bone.019')
for _i, _w in zip([1, 25, 36, 37, 59, 70, 71, 90, 102, 103, 104, 105, 106, 107, 108, 109, 110, 111, 112, 113, 181, 183, 184, 186, 187, 188, 189, 190, 191, 329, 346, 362, 363, 364, 365, 366, 367, 384], [0.03771, 0.004162, 0.0326, 0.008776, 0.01418, 0.0654, 0.01818, 0.0216, 0.06688, 0.01183, 0.1379, 0.06409, 0.07835, 0.01512, 0.1539, 0.05935, 0.09419, 0.02014, 0.1588, 0.05836, 0.018, 0.03548, 0.07472, 0.04554, 0.1583, 0.05289, 0.1701, 0.06282, 0.1695, 0.01144, 0.05832, 0.09522, 0.01258, 0.107, 0.01732, 0.1191, 0.02567, 0.07487]): _vg.add([_i], _w, 'REPLACE')
_vg = ob_plane.vertex_groups.new(name='Bone.026')
_vg = ob_plane.vertex_groups.new(name='Bone.027')
for _i, _w in zip([1, 3, 25, 27, 29, 36, 37, 59, 61, 63, 65, 70, 71, 81, 89, 90, 98, 102, 103, 104, 105, 106, 107, 108, 109, 110, 111, 112, 113, 181, 183, 184, 186, 187, 188, 189, 190, 191, 247, 249, 250, 255, 256, 263, 329, 335, 339, 343, 346, 355, 362, 363, 364, 365, 366, 367, 384, 393, 395], [0.0549, 0.004134, 0.02098, 0.006529, 0.003287, 0.04776, 0.02228, 0.02935, 0.01318, 0.008799, 0.004344, 0.07542, 0.03474, 0.009844, 0.005902, 0.04353, 0.002781, 0.08194, 0.04022, 0.1487, 0.08099, 0.09601, 0.04817, 0.166, 0.07892, 0.1157, 0.05367, 0.1733, 0.07987, 0.03744, 0.04968, 0.08405, 0.06455, 0.1714, 0.0736, 0.1861, 0.09018, 0.1904, 0.0006767, 0.005636, 0.003807, 0.002062, 0.007357, 0.005045, 0.02863, 0.008216, 0.004732, 0.001279, 0.06962, 0.01118, 0.108, 0.04362, 0.1215, 0.05286, 0.1386, 0.06098, 0.123, 0.00234, 0.003683]): _vg.add([_i], _w, 'REPLACE')
_vg = ob_plane.vertex_groups.new(name='Bone')
for _i, _w in zip([0, 2, 4, 24, 26, 27, 28, 29, 30, 31, 32, 33, 34, 35, 39, 41, 58, 60, 62, 63, 64, 65, 66, 67, 68, 69, 78, 79, 83, 84, 87, 89, 94, 98, 100, 101, 138, 150, 151, 152, 153, 154, 156, 157, 159, 160, 171, 172, 173, 174, 175, 176, 177, 178, 180, 182, 185, 192, 193, 195, 197, 199, 222, 223, 224, 225, 226, 227, 228, 230, 242, 243, 246, 247, 248, 249, 250, 251, 252, 253, 254, 255, 256, 257, 258, 259, 260, 261, 262, 263, 264, 265, 276, 277, 278, 279, 280, 281, 282, 283, 285, 288, 289, 290, 291, 292, 293, 294, 295, 296, 298, 301, 313, 314, 315, 316, 317, 318, 319, 320, 321, 322, 323, 324, 325, 326, 327, 333, 335, 336, 339, 343, 344, 345, 350, 352, 354, 358, 361, 381, 382, 385, 387, 391, 392, 393, 394, 395, 396, 399], [0.03495, 0.0176, 0.007829, 0.04806, 0.05835, 0.01175, 0.06373, 0.02241, 0.07568, 0.03847, 0.07337, 0.05966, 0.02163, 0.03743, 0.01167, 0.001685, 0.04601, 0.05299, 0.05624, 0.001537, 0.06341, 0.01817, 0.06724, 0.04264, 0.01081, 0.001361, 0.05489, 0.0473, 0.03739, 0.02102, 0.05863, 0.004064, 0.0666, 0.02291, 0.05071, 0.06905, 0.01443, 0.03202, 0.05478, 0.06161, 0.06914, 0.06627, 0.04909, 0.05623, 0.01283, 0.002432, 0.06923, 0.03396, 0.05097, 0.06774, 0.08051, 0.08727, 0.07323, 0.0673, 0.02568, 0.02965, 0.02862, 0.004777, 0.02251, 0.002712, 0.00642, 0.005764, 0.02503, 0.04362, 0.06404, 0.0786, 0.08201, 0.06958, 1.0, 0.004975, 0.06411, 0.01431, 0.07414, 0.03382, 0.06148, 0.01296, 0.01722, 0.06459, 0.06819, 0.0953, 0.08939, 0.02753, 0.006484, 0.0614, 0.06506, 0.09042, 0.0869, 0.06883, 0.05867, 0.009874, 0.01051, 0.0002325, 0.06423, 0.03145, 0.04986, 0.06754, 0.08391, 0.08821, 0.07204, 1.0, 0.02018, 0.1098, 0.1053, 0.02788, 0.04651, 0.06598, 0.08283, 0.08552, 0.0706, 1.0, 0.0169, 0.007387, 0.06415, 0.102, 0.09906, 0.1326, 0.1448, 0.1268, 0.1399, 0.1626, 0.1726, 0.1591, 0.1681, 0.1712, 0.1809, 0.1704, 0.1835, 0.04798, 0.0009894, 0.01944, 0.01125, 0.03018, 0.06971, 0.009478, 0.05646, 0.03651, 0.06083, 0.07025, 0.05513, 0.06335, 0.06725, 0.02761, 0.00431, 0.06521, 0.06837, 0.02462, 0.06447, 0.01732, 0.06659, 0.06578]): _vg.add([_i], _w, 'REPLACE')
_m = ob_plane.modifiers.new('Mirror', 'MIRROR')
_m.use_clip = True
_m = ob_plane.modifiers.new('Armature', 'ARMATURE')
_m.use_deform_preserve_volume = True
_m = ob_plane.modifiers.new('Armature.001', 'ARMATURE')
_m.object = ob_armature_001
ob_lamp.location = (4.076, 1.005, 5.904)
ob_lamp.rotation_euler = (0.6503, 0.05522, 1.866)
ob_lamp.lock_rotations_4d = False
ob_lamp.empty_display_type = 'ARROWS'
ob_lamp.color = (0.0, 0.0, 0.0, 0.0)
ob_lamp.lineart.crease_threshold = 0.0
ob_camera.location = (7.481, -6.508, 5.344)
ob_camera.rotation_euler = (1.109, 0.0, 0.8149)
ob_camera.lock_rotations_4d = False
ob_camera.empty_display_type = 'ARROWS'
ob_camera.color = (0.0, 0.0, 0.0, 0.0)
ob_camera.display_type = 'WIRE'
ob_camera.lineart.crease_threshold = 0.0
ob_armature_001.location = (0.03633, -3.902, 0.3086)
ob_armature_001.rotation_euler = (-1.344, -0.02056, 0.04979)
ob_armature_001.show_in_front = True
ob_armature_001.lineart.crease_threshold = 0.0
ob_armature_004.parent = ob_armature_001
ob_armature_004.matrix_parent_inverse = Matrix(((0.9985, 0.04975, 0.02056, 0.1515), (0.008829, 0.2254, -0.9742, 1.18), (-0.05311, 0.973, 0.2246, 3.73), (0.0, 0.0, 0.0, 1.0)))
ob_armature_004.location = (0.03633, -3.902, 0.3086)
ob_armature_004.rotation_euler = (-1.344, -0.02056, 0.04979)
ob_armature_004.show_in_front = True
ob_armature_004.lineart.crease_threshold = 0.0
ob_armature.location = (-0.05325, -4.071, 0.6296)
ob_armature.show_in_front = True
ob_armature.lineart.crease_threshold = 0.0
ob_armature_002.location = (-0.02246, -4.714, -0.05869)
ob_armature_002.rotation_euler = (-1.375, -2.923e-08, 2.4e-08)
ob_armature_002.scale = (1.0, 1.0, 1.7)
ob_armature_002.show_in_front = True
ob_armature_002.lineart.crease_threshold = 0.0
ob_armature_003.location = (0.03633, -3.902, 0.3086)
ob_armature_003.rotation_euler = (-1.344, -0.02056, 0.04979)
ob_armature_003.show_in_front = True
ob_armature_003.lineart.crease_threshold = 0.0

# ---- collection membership
col_collection_1.objects.link(ob_plane)
col_collection_1.objects.link(ob_lamp)
col_collection_1.objects.link(ob_camera)
col_collection_5.objects.link(ob_armature_001)
col_collection_5.objects.link(ob_armature_004)
col_collection_5.objects.link(ob_armature)
col_collection_5.objects.link(ob_armature_002)
col_collection_5.objects.link(ob_armature_003)

# ---- scene / render settings (as saved in the file)
scene.camera = ob_camera
scene.frame_start = 1; scene.frame_end = 40; scene.frame_set(37)
scene.render.engine = 'BLENDER_EEVEE_NEXT'
scene.render.resolution_percentage = 50
scene.render.dither_intensity = 0.0
scene.cycles.use_denoising = False
scene.cycles.samples = 128
scene.cycles.sampling_pattern = 'TABULATED_SOBOL'
scene.cycles.light_sampling_threshold = 0.0
scene.cycles.use_adaptive_sampling = False
scene.cycles.use_light_tree = False
scene.cycles.blur_glossy = 0.0
scene.cycles.sample_clamp_indirect = 0.0
scene.view_settings.view_transform = 'Standard'
bpy.context.view_layer.update()
